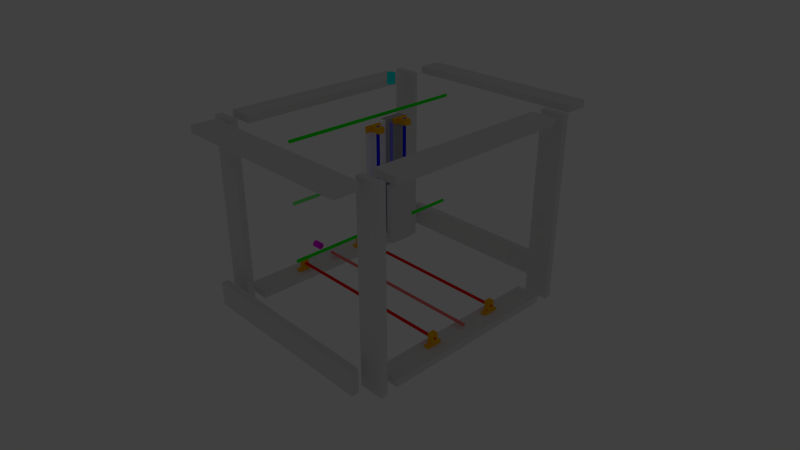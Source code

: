 # Source: CNC_01.blend  (saved by Blender 2.77.0; exported with 4.5.12 LTS)
import bpy
from mathutils import Matrix  # noqa: F401  (used for matrix-valued properties, if any)

bpy.ops.wm.read_factory_settings(use_empty=True)
scene = bpy.context.scene
scene.name = 'Scene'

# ---- collections
col_collection_1 = bpy.data.collections.new('Collection 1'); scene.collection.children.link(col_collection_1)

# ---- materials (node trees are filled in below, after node groups)
mat_mat_rody = bpy.data.materials.new('Mat RodY')
mat_mat_rody.alpha_threshold = 0.0
mat_mat_rody.use_transparent_shadow = False
mat_mat_rody.diffuse_color = (0.0, 1.0, 0.0, 1.0)
mat_mat_rody.roughness = 0.5
mat_mat_rod_x = bpy.data.materials.new('Mat Rod X')
mat_mat_rod_x.alpha_threshold = 0.0
mat_mat_rod_x.use_transparent_shadow = False
mat_mat_rod_x.diffuse_color = (1.0, 0.0, 0.0, 1.0)
mat_mat_rod_x.roughness = 0.5
mat_mat_leadscrew_x = bpy.data.materials.new('Mat LeadScrew X')
mat_mat_leadscrew_x.alpha_threshold = 0.0
mat_mat_leadscrew_x.use_transparent_shadow = False
mat_mat_leadscrew_x.diffuse_color = (1.0, 0.214, 0.214, 1.0)
mat_mat_leadscrew_x.roughness = 0.5
mat_mat_rod_z = bpy.data.materials.new('Mat Rod Z')
mat_mat_rod_z.alpha_threshold = 0.0
mat_mat_rod_z.use_transparent_shadow = False
mat_mat_rod_z.diffuse_color = (0.0, 0.0, 1.0, 1.0)
mat_mat_rod_z.roughness = 0.5
mat_mat_leadscrew_y = bpy.data.materials.new('Mat LeadScrew Y')
mat_mat_leadscrew_y.alpha_threshold = 0.0
mat_mat_leadscrew_y.use_transparent_shadow = False
mat_mat_leadscrew_y.diffuse_color = (0.214, 1.0, 0.214, 1.0)
mat_mat_leadscrew_y.roughness = 0.5
mat_mat_leadscrew_z = bpy.data.materials.new('Mat LeadScrew Z')
mat_mat_leadscrew_z.alpha_threshold = 0.0
mat_mat_leadscrew_z.use_transparent_shadow = False
mat_mat_leadscrew_z.diffuse_color = (0.214, 0.214, 1.0, 1.0)
mat_mat_leadscrew_z.roughness = 0.5
mat_mat_board_01 = bpy.data.materials.new('Mat Board 01')
mat_mat_board_01.alpha_threshold = 0.0
mat_mat_board_01.use_transparent_shadow = False
mat_mat_board_01.diffuse_color = (1.0, 1.0, 1.0, 1.0)
mat_mat_board_01.specular_color = (0.0, 0.0, 0.0)
mat_mat_board_01.roughness = 0.5
mat_mat_coupler_y = bpy.data.materials.new('Mat Coupler Y')
mat_mat_coupler_y.alpha_threshold = 0.0
mat_mat_coupler_y.use_transparent_shadow = False
mat_mat_coupler_y.diffuse_color = (1.0, 1.0, 0.0, 1.0)
mat_mat_coupler_y.roughness = 0.5
mat_mat_coupler_x = bpy.data.materials.new('Mat Coupler X')
mat_mat_coupler_x.alpha_threshold = 0.0
mat_mat_coupler_x.use_transparent_shadow = False
mat_mat_coupler_x.diffuse_color = (1.0, 0.0, 1.0, 1.0)
mat_mat_coupler_x.roughness = 0.5
mat_mat_coupler_z = bpy.data.materials.new('Mat Coupler Z')
mat_mat_coupler_z.alpha_threshold = 0.0
mat_mat_coupler_z.use_transparent_shadow = False
mat_mat_coupler_z.diffuse_color = (0.0, 1.0, 1.0, 1.0)
mat_mat_coupler_z.roughness = 0.5
mat_mat_rod_support_004 = bpy.data.materials.new('Mat Rod Support.004')
mat_mat_rod_support_004.alpha_threshold = 0.0
mat_mat_rod_support_004.use_transparent_shadow = False
mat_mat_rod_support_004.diffuse_color = (1.0, 0.5, 0.0, 1.0)
mat_mat_rod_support_004.roughness = 0.5
mat_mat_rod_support_001 = bpy.data.materials.new('Mat Rod Support.001')
mat_mat_rod_support_001.alpha_threshold = 0.0
mat_mat_rod_support_001.use_transparent_shadow = False
mat_mat_rod_support_001.diffuse_color = (1.0, 0.5, 0.0, 1.0)
mat_mat_rod_support_001.roughness = 0.5
mat_mat_rod_support_002 = bpy.data.materials.new('Mat Rod Support.002')
mat_mat_rod_support_002.alpha_threshold = 0.0
mat_mat_rod_support_002.use_transparent_shadow = False
mat_mat_rod_support_002.diffuse_color = (1.0, 0.5, 0.0, 1.0)
mat_mat_rod_support_002.roughness = 0.5
mat_mat_rod_support_003 = bpy.data.materials.new('Mat Rod Support.003')
mat_mat_rod_support_003.alpha_threshold = 0.0
mat_mat_rod_support_003.use_transparent_shadow = False
mat_mat_rod_support_003.diffuse_color = (1.0, 0.5, 0.0, 1.0)
mat_mat_rod_support_003.roughness = 0.5
mat_mat_rod_support = bpy.data.materials.new('Mat Rod Support')
mat_mat_rod_support.alpha_threshold = 0.0
mat_mat_rod_support.use_transparent_shadow = False
mat_mat_rod_support.diffuse_color = (1.0, 0.5, 0.0, 1.0)
mat_mat_rod_support.roughness = 0.5
mat_mat_board_02 = bpy.data.materials.new('Mat Board 02')
mat_mat_board_02.alpha_threshold = 0.0
mat_mat_board_02.use_transparent_shadow = False
mat_mat_board_02.diffuse_color = (0.5, 0.5, 0.5, 1.0)
mat_mat_board_02.specular_color = (0.0, 0.0, 0.0)
mat_mat_board_02.roughness = 0.5

# ---- node groups
ng_auto_smooth = bpy.data.node_groups.new('Auto Smooth', 'GeometryNodeTree')
_s = ng_auto_smooth.interface.new_socket(name='Geometry', in_out='OUTPUT', socket_type='NodeSocketGeometry')
_s = ng_auto_smooth.interface.new_socket(name='Geometry', in_out='INPUT', socket_type='NodeSocketGeometry')
_s = ng_auto_smooth.interface.new_socket(name='Angle', in_out='INPUT', socket_type='NodeSocketFloat')
_s.subtype = 'ANGLE'
_s.min_value = 0.0
_s.max_value = 3.142
ng_auto_smooth.is_modifier = True
_N = ng_auto_smooth.nodes; _L = ng_auto_smooth.links
n0 = _N.new('NodeGroupOutput'); n0.name = 'Group Output'; n0.location = (480, -100)
n1 = _N.new('NodeGroupInput'); n1.name = 'Group Input'; n1.location = (-420, -300)
n2 = _N.new('NodeGroupInput'); n2.name = 'Group Input.001'; n2.location = (-60, -100)
n3 = _N.new('GeometryNodeSetShadeSmooth'); n3.name = 'Set Shade Smooth'; n3.location = (120, -100)
n3.domain = 'EDGE'
n4 = _N.new('GeometryNodeSetShadeSmooth'); n4.name = 'Set Shade Smooth.001'; n4.location = (300, -100)
n5 = _N.new('GeometryNodeInputMeshEdgeAngle'); n5.name = 'Edge Angle'; n5.location = (-420, -220)
n6 = _N.new('GeometryNodeInputEdgeSmooth'); n6.name = 'Is Edge Smooth'; n6.location = (-60, -160)
n7 = _N.new('GeometryNodeInputShadeSmooth'); n7.name = 'Is Face Smooth'; n7.location = (-240, -340)
n8 = _N.new('FunctionNodeBooleanMath'); n8.name = 'Boolean Math'; n8.location = (-60, -220)
n9 = _N.new('FunctionNodeCompare'); n9.name = 'Compare'; n9.location = (-240, -180)
n9.operation = 'LESS_EQUAL'
_L.new(n5.outputs[0], n9.inputs[0])
_L.new(n4.outputs[0], n0.inputs[0])
_L.new(n1.outputs[1], n9.inputs[1])
_L.new(n9.outputs[0], n8.inputs[0])
_L.new(n7.outputs[0], n8.inputs[1])
_L.new(n2.outputs[0], n3.inputs[0])
_L.new(n6.outputs[0], n3.inputs[1])
_L.new(n3.outputs[0], n4.inputs[0])
_L.new(n8.outputs[0], n3.inputs[2])
n0.is_active_output = True

# ---- material node trees

# ---- world
world_world = bpy.data.worlds.new('World'); scene.world = world_world
world_world.color = (0.05088, 0.05088, 0.05088)
world_world.use_sun_shadow = False
world_world.sun_shadow_jitter_overblur = 0.0
world_world.cycles.sampling_method = 'NONE'
world_world.cycles.sample_map_resolution = 256

# ---- cameras
cam_camera = bpy.data.cameras.new('Camera')
cam_camera.clip_start = 1.0
cam_camera.clip_end = 1e+04
cam_camera.lens = 30.0
cam_camera.sensor_width = 32.0
cam_camera.sensor_height = 18.0
cam_camera.ortho_scale = 2000.0
cam_camera.dof.focus_distance = 0.0
cam_camera.dof.aperture_fstop = 128.0

# ---- lights
light_lamp_1 = bpy.data.lights.new('Lamp 1', 'POINT')
light_lamp_1.transmission_factor = 0.0
light_lamp_1.cutoff_distance = 30.0
light_lamp_1.use_shadow = False
light_lamp_1.energy = 50.0
light_lamp_1.shadow_buffer_clip_start = 1.001
light_lamp_1.shadow_soft_size = 0.1
light_lamp_1.shadow_maximum_resolution = 0.006
light_lamp_1.use_absolute_resolution = True
light_lamp_1.cycles.use_multiple_importance_sampling = False
light_lamp_2 = bpy.data.lights.new('Lamp 2', 'POINT')
light_lamp_2.transmission_factor = 0.0
light_lamp_2.cutoff_distance = 30.0
light_lamp_2.use_shadow = False
light_lamp_2.energy = 100.0
light_lamp_2.shadow_buffer_clip_start = 1.001
light_lamp_2.shadow_soft_size = 0.1
light_lamp_2.shadow_maximum_resolution = 0.006
light_lamp_2.use_absolute_resolution = True
light_lamp_2.cycles.use_multiple_importance_sampling = False
light_sun_1_003 = bpy.data.lights.new('Sun 1.003', 'POINT')
light_sun_1_003.transmission_factor = 0.0
light_sun_1_003.cutoff_distance = 30.0
light_sun_1_003.use_shadow = False
light_sun_1_003.energy = 100.0
light_sun_1_003.shadow_buffer_clip_start = 1.001
light_sun_1_003.shadow_soft_size = 0.1
light_sun_1_003.shadow_maximum_resolution = 0.006
light_sun_1_003.use_absolute_resolution = True
light_sun_1_003.cycles.use_multiple_importance_sampling = False
light_lamp_3 = bpy.data.lights.new('Lamp 3', 'POINT')
light_lamp_3.transmission_factor = 0.0
light_lamp_3.cutoff_distance = 30.0
light_lamp_3.use_shadow = False
light_lamp_3.energy = 100.0
light_lamp_3.shadow_buffer_clip_start = 1.001
light_lamp_3.shadow_soft_size = 0.1
light_lamp_3.shadow_maximum_resolution = 0.006
light_lamp_3.use_absolute_resolution = True
light_lamp_3.cycles.use_multiple_importance_sampling = False

# ---- meshes
me_cylinder = bpy.data.meshes.new('Cylinder')
me_cylinder.from_pydata([(0.0, 1.0, -1.0), (0.0, 1.0, 1.0), (0.1951, 0.9808, -1.0), (0.1951, 0.9808, 1.0), (0.3827, 0.9239, -1.0), (0.3827, 0.9239, 1.0), (0.5556, 0.8315, -1.0), (0.5556, 0.8315, 1.0), (0.7071, 0.7071, -1.0), (0.7071, 0.7071, 1.0), (0.8315, 0.5556, -1.0), (0.8315, 0.5556, 1.0), (0.9239, 0.3827, -1.0), (0.9239, 0.3827, 1.0), (0.9808, 0.1951, -1.0), (0.9808, 0.1951, 1.0), (1.0, 7.55e-08, -1.0), (1.0, 7.55e-08, 1.0), (0.9808, -0.1951, -1.0), (0.9808, -0.1951, 1.0), (0.9239, -0.3827, -1.0), (0.9239, -0.3827, 1.0), (0.8315, -0.5556, -1.0), (0.8315, -0.5556, 1.0), (0.7071, -0.7071, -1.0), (0.7071, -0.7071, 1.0), (0.5556, -0.8315, -1.0), (0.5556, -0.8315, 1.0), (0.3827, -0.9239, -1.0), (0.3827, -0.9239, 1.0), (0.1951, -0.9808, -1.0), (0.1951, -0.9808, 1.0), (-3.258e-07, -1.0, -1.0), (-3.258e-07, -1.0, 1.0), (-0.1951, -0.9808, -1.0), (-0.1951, -0.9808, 1.0), (-0.3827, -0.9239, -1.0), (-0.3827, -0.9239, 1.0), (-0.5556, -0.8315, -1.0), (-0.5556, -0.8315, 1.0), (-0.7071, -0.7071, -1.0), (-0.7071, -0.7071, 1.0), (-0.8315, -0.5556, -1.0), (-0.8315, -0.5556, 1.0), (-0.9239, -0.3827, -1.0), (-0.9239, -0.3827, 1.0), (-0.9808, -0.1951, -1.0), (-0.9808, -0.1951, 1.0), (-1.0, 9.656e-07, -1.0), (-1.0, 9.656e-07, 1.0), (-0.9808, 0.1951, -1.0), (-0.9808, 0.1951, 1.0), (-0.9239, 0.3827, -1.0), (-0.9239, 0.3827, 1.0), (-0.8315, 0.5556, -1.0), (-0.8315, 0.5556, 1.0), (-0.7071, 0.7071, -1.0), (-0.7071, 0.7071, 1.0), (-0.5556, 0.8315, -1.0), (-0.5556, 0.8315, 1.0), (-0.3827, 0.9239, -1.0), (-0.3827, 0.9239, 1.0), (-0.1951, 0.9808, -1.0), (-0.1951, 0.9808, 1.0)], [], [(0, 1, 3, 2), (2, 3, 5, 4), (4, 5, 7, 6), (6, 7, 9, 8), (8, 9, 11, 10), (10, 11, 13, 12), (12, 13, 15, 14), (14, 15, 17, 16), (16, 17, 19, 18), (18, 19, 21, 20), (20, 21, 23, 22), (22, 23, 25, 24), (24, 25, 27, 26), (26, 27, 29, 28), (28, 29, 31, 30), (30, 31, 33, 32), (32, 33, 35, 34), (34, 35, 37, 36), (36, 37, 39, 38), (38, 39, 41, 40), (40, 41, 43, 42), (42, 43, 45, 44), (44, 45, 47, 46), (46, 47, 49, 48), (48, 49, 51, 50), (50, 51, 53, 52), (52, 53, 55, 54), (54, 55, 57, 56), (56, 57, 59, 58), (58, 59, 61, 60), (3, 1, 63, 61, 59, 57, 55, 53, 51, 49, 47, 45, 43, 41, 39, 37, 35, 33, 31, 29, 27, 25, 23, 21, 19, 17, 15, 13, 11, 9, 7, 5), (62, 63, 1, 0), (60, 61, 63, 62), (0, 2, 4, 6, 8, 10, 12, 14, 16, 18, 20, 22, 24, 26, 28, 30, 32, 34, 36, 38, 40, 42, 44, 46, 48, 50, 52, 54, 56, 58, 60, 62)])
me_cylinder.materials.append(mat_mat_rody)
me_cylinder.use_remesh_preserve_volume = False
me_cylinder.use_remesh_preserve_attributes = False
me_cylinder.use_mirror_vertex_groups = False
me_cylinder.update()
me_cube_001 = bpy.data.meshes.new('Cube.001')
me_cube_001.from_pydata([(-1.0, -1.0, -1.0), (-1.0, -1.0, 1.0), (-1.0, 1.0, -1.0), (-1.0, 1.0, 1.0), (1.0, -1.0, -1.0), (1.0, -1.0, 1.0), (1.0, 1.0, -1.0), (1.0, 1.0, 1.0)], [], [(1, 3, 2, 0), (3, 7, 6, 2), (7, 5, 4, 6), (5, 1, 0, 4), (0, 2, 6, 4), (5, 7, 3, 1)])
me_cube_001.use_remesh_preserve_volume = False
me_cube_001.use_remesh_preserve_attributes = False
me_cube_001.use_mirror_vertex_groups = False
me_cube_001.update()
me_cylinder_001 = bpy.data.meshes.new('Cylinder.001')
me_cylinder_001.from_pydata([(0.0, 1.0, -1.0), (0.0, 1.0, 1.0), (0.1951, 0.9808, -1.0), (0.1951, 0.9808, 1.0), (0.3827, 0.9239, -1.0), (0.3827, 0.9239, 1.0), (0.5556, 0.8315, -1.0), (0.5556, 0.8315, 1.0), (0.7071, 0.7071, -1.0), (0.7071, 0.7071, 1.0), (0.8315, 0.5556, -1.0), (0.8315, 0.5556, 1.0), (0.9239, 0.3827, -1.0), (0.9239, 0.3827, 1.0), (0.9808, 0.1951, -1.0), (0.9808, 0.1951, 1.0), (1.0, 7.55e-08, -1.0), (1.0, 7.55e-08, 1.0), (0.9808, -0.1951, -1.0), (0.9808, -0.1951, 1.0), (0.9239, -0.3827, -1.0), (0.9239, -0.3827, 1.0), (0.8315, -0.5556, -1.0), (0.8315, -0.5556, 1.0), (0.7071, -0.7071, -1.0), (0.7071, -0.7071, 1.0), (0.5556, -0.8315, -1.0), (0.5556, -0.8315, 1.0), (0.3827, -0.9239, -1.0), (0.3827, -0.9239, 1.0), (0.1951, -0.9808, -1.0), (0.1951, -0.9808, 1.0), (-3.258e-07, -1.0, -1.0), (-3.258e-07, -1.0, 1.0), (-0.1951, -0.9808, -1.0), (-0.1951, -0.9808, 1.0), (-0.3827, -0.9239, -1.0), (-0.3827, -0.9239, 1.0), (-0.5556, -0.8315, -1.0), (-0.5556, -0.8315, 1.0), (-0.7071, -0.7071, -1.0), (-0.7071, -0.7071, 1.0), (-0.8315, -0.5556, -1.0), (-0.8315, -0.5556, 1.0), (-0.9239, -0.3827, -1.0), (-0.9239, -0.3827, 1.0), (-0.9808, -0.1951, -1.0), (-0.9808, -0.1951, 1.0), (-1.0, 9.656e-07, -1.0), (-1.0, 9.656e-07, 1.0), (-0.9808, 0.1951, -1.0), (-0.9808, 0.1951, 1.0), (-0.9239, 0.3827, -1.0), (-0.9239, 0.3827, 1.0), (-0.8315, 0.5556, -1.0), (-0.8315, 0.5556, 1.0), (-0.7071, 0.7071, -1.0), (-0.7071, 0.7071, 1.0), (-0.5556, 0.8315, -1.0), (-0.5556, 0.8315, 1.0), (-0.3827, 0.9239, -1.0), (-0.3827, 0.9239, 1.0), (-0.1951, 0.9808, -1.0), (-0.1951, 0.9808, 1.0)], [], [(0, 1, 3, 2), (2, 3, 5, 4), (4, 5, 7, 6), (6, 7, 9, 8), (8, 9, 11, 10), (10, 11, 13, 12), (12, 13, 15, 14), (14, 15, 17, 16), (16, 17, 19, 18), (18, 19, 21, 20), (20, 21, 23, 22), (22, 23, 25, 24), (24, 25, 27, 26), (26, 27, 29, 28), (28, 29, 31, 30), (30, 31, 33, 32), (32, 33, 35, 34), (34, 35, 37, 36), (36, 37, 39, 38), (38, 39, 41, 40), (40, 41, 43, 42), (42, 43, 45, 44), (44, 45, 47, 46), (46, 47, 49, 48), (48, 49, 51, 50), (50, 51, 53, 52), (52, 53, 55, 54), (54, 55, 57, 56), (56, 57, 59, 58), (58, 59, 61, 60), (3, 1, 63, 61, 59, 57, 55, 53, 51, 49, 47, 45, 43, 41, 39, 37, 35, 33, 31, 29, 27, 25, 23, 21, 19, 17, 15, 13, 11, 9, 7, 5), (62, 63, 1, 0), (60, 61, 63, 62), (0, 2, 4, 6, 8, 10, 12, 14, 16, 18, 20, 22, 24, 26, 28, 30, 32, 34, 36, 38, 40, 42, 44, 46, 48, 50, 52, 54, 56, 58, 60, 62)])
me_cylinder_001.materials.append(mat_mat_rody)
me_cylinder_001.use_remesh_preserve_volume = False
me_cylinder_001.use_remesh_preserve_attributes = False
me_cylinder_001.use_mirror_vertex_groups = False
me_cylinder_001.update()
me_cylinder_002 = bpy.data.meshes.new('Cylinder.002')
me_cylinder_002.from_pydata([(0.0, 1.0, -1.0), (0.0, 1.0, 1.0), (0.1951, 0.9808, -1.0), (0.1951, 0.9808, 1.0), (0.3827, 0.9239, -1.0), (0.3827, 0.9239, 1.0), (0.5556, 0.8315, -1.0), (0.5556, 0.8315, 1.0), (0.7071, 0.7071, -1.0), (0.7071, 0.7071, 1.0), (0.8315, 0.5556, -1.0), (0.8315, 0.5556, 1.0), (0.9239, 0.3827, -1.0), (0.9239, 0.3827, 1.0), (0.9808, 0.1951, -1.0), (0.9808, 0.1951, 1.0), (1.0, 7.55e-08, -1.0), (1.0, 7.55e-08, 1.0), (0.9808, -0.1951, -1.0), (0.9808, -0.1951, 1.0), (0.9239, -0.3827, -1.0), (0.9239, -0.3827, 1.0), (0.8315, -0.5556, -1.0), (0.8315, -0.5556, 1.0), (0.7071, -0.7071, -1.0), (0.7071, -0.7071, 1.0), (0.5556, -0.8315, -1.0), (0.5556, -0.8315, 1.0), (0.3827, -0.9239, -1.0), (0.3827, -0.9239, 1.0), (0.1951, -0.9808, -1.0), (0.1951, -0.9808, 1.0), (-3.258e-07, -1.0, -1.0), (-3.258e-07, -1.0, 1.0), (-0.1951, -0.9808, -1.0), (-0.1951, -0.9808, 1.0), (-0.3827, -0.9239, -1.0), (-0.3827, -0.9239, 1.0), (-0.5556, -0.8315, -1.0), (-0.5556, -0.8315, 1.0), (-0.7071, -0.7071, -1.0), (-0.7071, -0.7071, 1.0), (-0.8315, -0.5556, -1.0), (-0.8315, -0.5556, 1.0), (-0.9239, -0.3827, -1.0), (-0.9239, -0.3827, 1.0), (-0.9808, -0.1951, -1.0), (-0.9808, -0.1951, 1.0), (-1.0, 9.656e-07, -1.0), (-1.0, 9.656e-07, 1.0), (-0.9808, 0.1951, -1.0), (-0.9808, 0.1951, 1.0), (-0.9239, 0.3827, -1.0), (-0.9239, 0.3827, 1.0), (-0.8315, 0.5556, -1.0), (-0.8315, 0.5556, 1.0), (-0.7071, 0.7071, -1.0), (-0.7071, 0.7071, 1.0), (-0.5556, 0.8315, -1.0), (-0.5556, 0.8315, 1.0), (-0.3827, 0.9239, -1.0), (-0.3827, 0.9239, 1.0), (-0.1951, 0.9808, -1.0), (-0.1951, 0.9808, 1.0)], [], [(0, 1, 3, 2), (2, 3, 5, 4), (4, 5, 7, 6), (6, 7, 9, 8), (8, 9, 11, 10), (10, 11, 13, 12), (12, 13, 15, 14), (14, 15, 17, 16), (16, 17, 19, 18), (18, 19, 21, 20), (20, 21, 23, 22), (22, 23, 25, 24), (24, 25, 27, 26), (26, 27, 29, 28), (28, 29, 31, 30), (30, 31, 33, 32), (32, 33, 35, 34), (34, 35, 37, 36), (36, 37, 39, 38), (38, 39, 41, 40), (40, 41, 43, 42), (42, 43, 45, 44), (44, 45, 47, 46), (46, 47, 49, 48), (48, 49, 51, 50), (50, 51, 53, 52), (52, 53, 55, 54), (54, 55, 57, 56), (56, 57, 59, 58), (58, 59, 61, 60), (3, 1, 63, 61, 59, 57, 55, 53, 51, 49, 47, 45, 43, 41, 39, 37, 35, 33, 31, 29, 27, 25, 23, 21, 19, 17, 15, 13, 11, 9, 7, 5), (62, 63, 1, 0), (60, 61, 63, 62), (0, 2, 4, 6, 8, 10, 12, 14, 16, 18, 20, 22, 24, 26, 28, 30, 32, 34, 36, 38, 40, 42, 44, 46, 48, 50, 52, 54, 56, 58, 60, 62)])
me_cylinder_002.materials.append(mat_mat_rod_x)
me_cylinder_002.use_remesh_preserve_volume = False
me_cylinder_002.use_remesh_preserve_attributes = False
me_cylinder_002.use_mirror_vertex_groups = False
me_cylinder_002.update()
me_cylinder_003 = bpy.data.meshes.new('Cylinder.003')
me_cylinder_003.from_pydata([(0.0, 1.0, -1.0), (0.0, 1.0, 1.0), (0.1951, 0.9808, -1.0), (0.1951, 0.9808, 1.0), (0.3827, 0.9239, -1.0), (0.3827, 0.9239, 1.0), (0.5556, 0.8315, -1.0), (0.5556, 0.8315, 1.0), (0.7071, 0.7071, -1.0), (0.7071, 0.7071, 1.0), (0.8315, 0.5556, -1.0), (0.8315, 0.5556, 1.0), (0.9239, 0.3827, -1.0), (0.9239, 0.3827, 1.0), (0.9808, 0.1951, -1.0), (0.9808, 0.1951, 1.0), (1.0, 7.55e-08, -1.0), (1.0, 7.55e-08, 1.0), (0.9808, -0.1951, -1.0), (0.9808, -0.1951, 1.0), (0.9239, -0.3827, -1.0), (0.9239, -0.3827, 1.0), (0.8315, -0.5556, -1.0), (0.8315, -0.5556, 1.0), (0.7071, -0.7071, -1.0), (0.7071, -0.7071, 1.0), (0.5556, -0.8315, -1.0), (0.5556, -0.8315, 1.0), (0.3827, -0.9239, -1.0), (0.3827, -0.9239, 1.0), (0.1951, -0.9808, -1.0), (0.1951, -0.9808, 1.0), (-3.258e-07, -1.0, -1.0), (-3.258e-07, -1.0, 1.0), (-0.1951, -0.9808, -1.0), (-0.1951, -0.9808, 1.0), (-0.3827, -0.9239, -1.0), (-0.3827, -0.9239, 1.0), (-0.5556, -0.8315, -1.0), (-0.5556, -0.8315, 1.0), (-0.7071, -0.7071, -1.0), (-0.7071, -0.7071, 1.0), (-0.8315, -0.5556, -1.0), (-0.8315, -0.5556, 1.0), (-0.9239, -0.3827, -1.0), (-0.9239, -0.3827, 1.0), (-0.9808, -0.1951, -1.0), (-0.9808, -0.1951, 1.0), (-1.0, 9.656e-07, -1.0), (-1.0, 9.656e-07, 1.0), (-0.9808, 0.1951, -1.0), (-0.9808, 0.1951, 1.0), (-0.9239, 0.3827, -1.0), (-0.9239, 0.3827, 1.0), (-0.8315, 0.5556, -1.0), (-0.8315, 0.5556, 1.0), (-0.7071, 0.7071, -1.0), (-0.7071, 0.7071, 1.0), (-0.5556, 0.8315, -1.0), (-0.5556, 0.8315, 1.0), (-0.3827, 0.9239, -1.0), (-0.3827, 0.9239, 1.0), (-0.1951, 0.9808, -1.0), (-0.1951, 0.9808, 1.0)], [], [(0, 1, 3, 2), (2, 3, 5, 4), (4, 5, 7, 6), (6, 7, 9, 8), (8, 9, 11, 10), (10, 11, 13, 12), (12, 13, 15, 14), (14, 15, 17, 16), (16, 17, 19, 18), (18, 19, 21, 20), (20, 21, 23, 22), (22, 23, 25, 24), (24, 25, 27, 26), (26, 27, 29, 28), (28, 29, 31, 30), (30, 31, 33, 32), (32, 33, 35, 34), (34, 35, 37, 36), (36, 37, 39, 38), (38, 39, 41, 40), (40, 41, 43, 42), (42, 43, 45, 44), (44, 45, 47, 46), (46, 47, 49, 48), (48, 49, 51, 50), (50, 51, 53, 52), (52, 53, 55, 54), (54, 55, 57, 56), (56, 57, 59, 58), (58, 59, 61, 60), (3, 1, 63, 61, 59, 57, 55, 53, 51, 49, 47, 45, 43, 41, 39, 37, 35, 33, 31, 29, 27, 25, 23, 21, 19, 17, 15, 13, 11, 9, 7, 5), (62, 63, 1, 0), (60, 61, 63, 62), (0, 2, 4, 6, 8, 10, 12, 14, 16, 18, 20, 22, 24, 26, 28, 30, 32, 34, 36, 38, 40, 42, 44, 46, 48, 50, 52, 54, 56, 58, 60, 62)])
me_cylinder_003.materials.append(mat_mat_leadscrew_x)
me_cylinder_003.use_remesh_preserve_volume = False
me_cylinder_003.use_remesh_preserve_attributes = False
me_cylinder_003.use_mirror_vertex_groups = False
me_cylinder_003.update()
me_cylinder_004 = bpy.data.meshes.new('Cylinder.004')
me_cylinder_004.from_pydata([(0.0, 1.0, -1.0), (0.0, 1.0, 1.0), (0.1951, 0.9808, -1.0), (0.1951, 0.9808, 1.0), (0.3827, 0.9239, -1.0), (0.3827, 0.9239, 1.0), (0.5556, 0.8315, -1.0), (0.5556, 0.8315, 1.0), (0.7071, 0.7071, -1.0), (0.7071, 0.7071, 1.0), (0.8315, 0.5556, -1.0), (0.8315, 0.5556, 1.0), (0.9239, 0.3827, -1.0), (0.9239, 0.3827, 1.0), (0.9808, 0.1951, -1.0), (0.9808, 0.1951, 1.0), (1.0, 7.55e-08, -1.0), (1.0, 7.55e-08, 1.0), (0.9808, -0.1951, -1.0), (0.9808, -0.1951, 1.0), (0.9239, -0.3827, -1.0), (0.9239, -0.3827, 1.0), (0.8315, -0.5556, -1.0), (0.8315, -0.5556, 1.0), (0.7071, -0.7071, -1.0), (0.7071, -0.7071, 1.0), (0.5556, -0.8315, -1.0), (0.5556, -0.8315, 1.0), (0.3827, -0.9239, -1.0), (0.3827, -0.9239, 1.0), (0.1951, -0.9808, -1.0), (0.1951, -0.9808, 1.0), (-3.258e-07, -1.0, -1.0), (-3.258e-07, -1.0, 1.0), (-0.1951, -0.9808, -1.0), (-0.1951, -0.9808, 1.0), (-0.3827, -0.9239, -1.0), (-0.3827, -0.9239, 1.0), (-0.5556, -0.8315, -1.0), (-0.5556, -0.8315, 1.0), (-0.7071, -0.7071, -1.0), (-0.7071, -0.7071, 1.0), (-0.8315, -0.5556, -1.0), (-0.8315, -0.5556, 1.0), (-0.9239, -0.3827, -1.0), (-0.9239, -0.3827, 1.0), (-0.9808, -0.1951, -1.0), (-0.9808, -0.1951, 1.0), (-1.0, 9.656e-07, -1.0), (-1.0, 9.656e-07, 1.0), (-0.9808, 0.1951, -1.0), (-0.9808, 0.1951, 1.0), (-0.9239, 0.3827, -1.0), (-0.9239, 0.3827, 1.0), (-0.8315, 0.5556, -1.0), (-0.8315, 0.5556, 1.0), (-0.7071, 0.7071, -1.0), (-0.7071, 0.7071, 1.0), (-0.5556, 0.8315, -1.0), (-0.5556, 0.8315, 1.0), (-0.3827, 0.9239, -1.0), (-0.3827, 0.9239, 1.0), (-0.1951, 0.9808, -1.0), (-0.1951, 0.9808, 1.0)], [], [(0, 1, 3, 2), (2, 3, 5, 4), (4, 5, 7, 6), (6, 7, 9, 8), (8, 9, 11, 10), (10, 11, 13, 12), (12, 13, 15, 14), (14, 15, 17, 16), (16, 17, 19, 18), (18, 19, 21, 20), (20, 21, 23, 22), (22, 23, 25, 24), (24, 25, 27, 26), (26, 27, 29, 28), (28, 29, 31, 30), (30, 31, 33, 32), (32, 33, 35, 34), (34, 35, 37, 36), (36, 37, 39, 38), (38, 39, 41, 40), (40, 41, 43, 42), (42, 43, 45, 44), (44, 45, 47, 46), (46, 47, 49, 48), (48, 49, 51, 50), (50, 51, 53, 52), (52, 53, 55, 54), (54, 55, 57, 56), (56, 57, 59, 58), (58, 59, 61, 60), (3, 1, 63, 61, 59, 57, 55, 53, 51, 49, 47, 45, 43, 41, 39, 37, 35, 33, 31, 29, 27, 25, 23, 21, 19, 17, 15, 13, 11, 9, 7, 5), (62, 63, 1, 0), (60, 61, 63, 62), (0, 2, 4, 6, 8, 10, 12, 14, 16, 18, 20, 22, 24, 26, 28, 30, 32, 34, 36, 38, 40, 42, 44, 46, 48, 50, 52, 54, 56, 58, 60, 62)])
me_cylinder_004.materials.append(mat_mat_rod_z)
me_cylinder_004.use_remesh_preserve_volume = False
me_cylinder_004.use_remesh_preserve_attributes = False
me_cylinder_004.use_mirror_vertex_groups = False
me_cylinder_004.update()
me_cylinder_005 = bpy.data.meshes.new('Cylinder.005')
me_cylinder_005.from_pydata([(0.0, 1.0, -1.0), (0.0, 1.0, 1.0), (0.1951, 0.9808, -1.0), (0.1951, 0.9808, 1.0), (0.3827, 0.9239, -1.0), (0.3827, 0.9239, 1.0), (0.5556, 0.8315, -1.0), (0.5556, 0.8315, 1.0), (0.7071, 0.7071, -1.0), (0.7071, 0.7071, 1.0), (0.8315, 0.5556, -1.0), (0.8315, 0.5556, 1.0), (0.9239, 0.3827, -1.0), (0.9239, 0.3827, 1.0), (0.9808, 0.1951, -1.0), (0.9808, 0.1951, 1.0), (1.0, 7.55e-08, -1.0), (1.0, 7.55e-08, 1.0), (0.9808, -0.1951, -1.0), (0.9808, -0.1951, 1.0), (0.9239, -0.3827, -1.0), (0.9239, -0.3827, 1.0), (0.8315, -0.5556, -1.0), (0.8315, -0.5556, 1.0), (0.7071, -0.7071, -1.0), (0.7071, -0.7071, 1.0), (0.5556, -0.8315, -1.0), (0.5556, -0.8315, 1.0), (0.3827, -0.9239, -1.0), (0.3827, -0.9239, 1.0), (0.1951, -0.9808, -1.0), (0.1951, -0.9808, 1.0), (-3.258e-07, -1.0, -1.0), (-3.258e-07, -1.0, 1.0), (-0.1951, -0.9808, -1.0), (-0.1951, -0.9808, 1.0), (-0.3827, -0.9239, -1.0), (-0.3827, -0.9239, 1.0), (-0.5556, -0.8315, -1.0), (-0.5556, -0.8315, 1.0), (-0.7071, -0.7071, -1.0), (-0.7071, -0.7071, 1.0), (-0.8315, -0.5556, -1.0), (-0.8315, -0.5556, 1.0), (-0.9239, -0.3827, -1.0), (-0.9239, -0.3827, 1.0), (-0.9808, -0.1951, -1.0), (-0.9808, -0.1951, 1.0), (-1.0, 9.656e-07, -1.0), (-1.0, 9.656e-07, 1.0), (-0.9808, 0.1951, -1.0), (-0.9808, 0.1951, 1.0), (-0.9239, 0.3827, -1.0), (-0.9239, 0.3827, 1.0), (-0.8315, 0.5556, -1.0), (-0.8315, 0.5556, 1.0), (-0.7071, 0.7071, -1.0), (-0.7071, 0.7071, 1.0), (-0.5556, 0.8315, -1.0), (-0.5556, 0.8315, 1.0), (-0.3827, 0.9239, -1.0), (-0.3827, 0.9239, 1.0), (-0.1951, 0.9808, -1.0), (-0.1951, 0.9808, 1.0)], [], [(0, 1, 3, 2), (2, 3, 5, 4), (4, 5, 7, 6), (6, 7, 9, 8), (8, 9, 11, 10), (10, 11, 13, 12), (12, 13, 15, 14), (14, 15, 17, 16), (16, 17, 19, 18), (18, 19, 21, 20), (20, 21, 23, 22), (22, 23, 25, 24), (24, 25, 27, 26), (26, 27, 29, 28), (28, 29, 31, 30), (30, 31, 33, 32), (32, 33, 35, 34), (34, 35, 37, 36), (36, 37, 39, 38), (38, 39, 41, 40), (40, 41, 43, 42), (42, 43, 45, 44), (44, 45, 47, 46), (46, 47, 49, 48), (48, 49, 51, 50), (50, 51, 53, 52), (52, 53, 55, 54), (54, 55, 57, 56), (56, 57, 59, 58), (58, 59, 61, 60), (3, 1, 63, 61, 59, 57, 55, 53, 51, 49, 47, 45, 43, 41, 39, 37, 35, 33, 31, 29, 27, 25, 23, 21, 19, 17, 15, 13, 11, 9, 7, 5), (62, 63, 1, 0), (60, 61, 63, 62), (0, 2, 4, 6, 8, 10, 12, 14, 16, 18, 20, 22, 24, 26, 28, 30, 32, 34, 36, 38, 40, 42, 44, 46, 48, 50, 52, 54, 56, 58, 60, 62)])
me_cylinder_005.materials.append(mat_mat_rod_z)
me_cylinder_005.use_remesh_preserve_volume = False
me_cylinder_005.use_remesh_preserve_attributes = False
me_cylinder_005.use_mirror_vertex_groups = False
me_cylinder_005.update()
me_cube_004 = bpy.data.meshes.new('Cube.004')
me_cube_004.from_pydata([(-1.0, -1.0, -1.0), (-1.0, -1.0, 1.0), (-1.0, 1.0, -1.0), (-1.0, 1.0, 1.0), (1.0, -1.0, -1.0), (1.0, -1.0, 1.0), (1.0, 1.0, -1.0), (1.0, 1.0, 1.0)], [], [(1, 3, 2, 0), (3, 7, 6, 2), (7, 5, 4, 6), (5, 1, 0, 4), (0, 2, 6, 4), (5, 7, 3, 1)])
me_cube_004.use_remesh_preserve_volume = False
me_cube_004.use_remesh_preserve_attributes = False
me_cube_004.use_mirror_vertex_groups = False
me_cube_004.update()
me_cube_005 = bpy.data.meshes.new('Cube.005')
me_cube_005.from_pydata([(-1.0, -1.0, -1.0), (-1.0, -1.0, 1.0), (-1.0, 1.0, -1.0), (-1.0, 1.0, 1.0), (1.0, -1.0, -1.0), (1.0, -1.0, 1.0), (1.0, 1.0, -1.0), (1.0, 1.0, 1.0)], [], [(1, 3, 2, 0), (3, 7, 6, 2), (7, 5, 4, 6), (5, 1, 0, 4), (0, 2, 6, 4), (5, 7, 3, 1)])
me_cube_005.use_remesh_preserve_volume = False
me_cube_005.use_remesh_preserve_attributes = False
me_cube_005.use_mirror_vertex_groups = False
me_cube_005.update()
me_cube_006 = bpy.data.meshes.new('Cube.006')
me_cube_006.from_pydata([(-1.0, -1.0, -1.0), (-1.0, -1.0, 1.0), (-1.0, 1.0, -1.0), (-1.0, 1.0, 1.0), (1.0, -1.0, -1.0), (1.0, -1.0, 1.0), (1.0, 1.0, -1.0), (1.0, 1.0, 1.0)], [], [(1, 3, 2, 0), (3, 7, 6, 2), (7, 5, 4, 6), (5, 1, 0, 4), (0, 2, 6, 4), (5, 7, 3, 1)])
me_cube_006.use_remesh_preserve_volume = False
me_cube_006.use_remesh_preserve_attributes = False
me_cube_006.use_mirror_vertex_groups = False
me_cube_006.update()
me_cube_007 = bpy.data.meshes.new('Cube.007')
me_cube_007.from_pydata([(-1.0, -1.0, -1.0), (-1.0, -1.0, 1.0), (-1.0, 1.0, -1.0), (-1.0, 1.0, 1.0), (1.0, -1.0, -1.0), (1.0, -1.0, 1.0), (1.0, 1.0, -1.0), (1.0, 1.0, 1.0)], [], [(1, 3, 2, 0), (3, 7, 6, 2), (7, 5, 4, 6), (5, 1, 0, 4), (0, 2, 6, 4), (5, 7, 3, 1)])
me_cube_007.use_remesh_preserve_volume = False
me_cube_007.use_remesh_preserve_attributes = False
me_cube_007.use_mirror_vertex_groups = False
me_cube_007.update()
me_cube_008 = bpy.data.meshes.new('Cube.008')
me_cube_008.from_pydata([(-1.0, -1.0, -1.0), (-1.0, -1.0, 1.0), (-1.0, 1.0, -1.0), (-1.0, 1.0, 1.0), (1.0, -1.0, -1.0), (1.0, -1.0, 1.0), (1.0, 1.0, -1.0), (1.0, 1.0, 1.0)], [], [(1, 3, 2, 0), (3, 7, 6, 2), (7, 5, 4, 6), (5, 1, 0, 4), (0, 2, 6, 4), (5, 7, 3, 1)])
me_cube_008.use_remesh_preserve_volume = False
me_cube_008.use_remesh_preserve_attributes = False
me_cube_008.use_mirror_vertex_groups = False
me_cube_008.update()
me_cube_009 = bpy.data.meshes.new('Cube.009')
me_cube_009.from_pydata([(-1.0, -1.0, -1.0), (-1.0, -1.0, 1.0), (-1.0, 1.0, -1.0), (-1.0, 1.0, 1.0), (1.0, -1.0, -1.0), (1.0, -1.0, 1.0), (1.0, 1.0, -1.0), (1.0, 1.0, 1.0)], [], [(1, 3, 2, 0), (3, 7, 6, 2), (7, 5, 4, 6), (5, 1, 0, 4), (0, 2, 6, 4), (5, 7, 3, 1)])
me_cube_009.use_remesh_preserve_volume = False
me_cube_009.use_remesh_preserve_attributes = False
me_cube_009.use_mirror_vertex_groups = False
me_cube_009.update()
me_cube_010 = bpy.data.meshes.new('Cube.010')
me_cube_010.from_pydata([(-1.0, -1.0, -1.0), (-1.0, -1.0, 1.0), (-1.0, 1.0, -1.0), (-1.0, 1.0, 1.0), (1.0, -1.0, -1.0), (1.0, -1.0, 1.0), (1.0, 1.0, -1.0), (1.0, 1.0, 1.0)], [], [(1, 3, 2, 0), (3, 7, 6, 2), (7, 5, 4, 6), (5, 1, 0, 4), (0, 2, 6, 4), (5, 7, 3, 1)])
me_cube_010.use_remesh_preserve_volume = False
me_cube_010.use_remesh_preserve_attributes = False
me_cube_010.use_mirror_vertex_groups = False
me_cube_010.update()
me_cube_011 = bpy.data.meshes.new('Cube.011')
me_cube_011.from_pydata([(-1.0, -1.0, -1.0), (-1.0, -1.0, 1.0), (-1.0, 1.0, -1.0), (-1.0, 1.0, 1.0), (1.0, -1.0, -1.0), (1.0, -1.0, 1.0), (1.0, 1.0, -1.0), (1.0, 1.0, 1.0)], [], [(1, 3, 2, 0), (3, 7, 6, 2), (7, 5, 4, 6), (5, 1, 0, 4), (0, 2, 6, 4), (5, 7, 3, 1)])
me_cube_011.use_remesh_preserve_volume = False
me_cube_011.use_remesh_preserve_attributes = False
me_cube_011.use_mirror_vertex_groups = False
me_cube_011.update()
me_cube_013 = bpy.data.meshes.new('Cube.013')
me_cube_013.from_pydata([(-1.0, -1.0, -1.0), (-1.0, -1.0, 1.0), (-1.0, 1.0, -1.0), (-1.0, 1.0, 1.0), (1.0, -1.0, -1.0), (1.0, -1.0, 1.0), (1.0, 1.0, -1.0), (1.0, 1.0, 1.0)], [], [(1, 3, 2, 0), (3, 7, 6, 2), (7, 5, 4, 6), (5, 1, 0, 4), (0, 2, 6, 4), (5, 7, 3, 1)])
me_cube_013.use_remesh_preserve_volume = False
me_cube_013.use_remesh_preserve_attributes = False
me_cube_013.use_mirror_vertex_groups = False
me_cube_013.update()
me_cylinder_006 = bpy.data.meshes.new('Cylinder.006')
me_cylinder_006.from_pydata([(0.0, 1.0, -1.0), (0.0, 1.0, 1.0), (0.1951, 0.9808, -1.0), (0.1951, 0.9808, 1.0), (0.3827, 0.9239, -1.0), (0.3827, 0.9239, 1.0), (0.5556, 0.8315, -1.0), (0.5556, 0.8315, 1.0), (0.7071, 0.7071, -1.0), (0.7071, 0.7071, 1.0), (0.8315, 0.5556, -1.0), (0.8315, 0.5556, 1.0), (0.9239, 0.3827, -1.0), (0.9239, 0.3827, 1.0), (0.9808, 0.1951, -1.0), (0.9808, 0.1951, 1.0), (1.0, 7.55e-08, -1.0), (1.0, 7.55e-08, 1.0), (0.9808, -0.1951, -1.0), (0.9808, -0.1951, 1.0), (0.9239, -0.3827, -1.0), (0.9239, -0.3827, 1.0), (0.8315, -0.5556, -1.0), (0.8315, -0.5556, 1.0), (0.7071, -0.7071, -1.0), (0.7071, -0.7071, 1.0), (0.5556, -0.8315, -1.0), (0.5556, -0.8315, 1.0), (0.3827, -0.9239, -1.0), (0.3827, -0.9239, 1.0), (0.1951, -0.9808, -1.0), (0.1951, -0.9808, 1.0), (-3.258e-07, -1.0, -1.0), (-3.258e-07, -1.0, 1.0), (-0.1951, -0.9808, -1.0), (-0.1951, -0.9808, 1.0), (-0.3827, -0.9239, -1.0), (-0.3827, -0.9239, 1.0), (-0.5556, -0.8315, -1.0), (-0.5556, -0.8315, 1.0), (-0.7071, -0.7071, -1.0), (-0.7071, -0.7071, 1.0), (-0.8315, -0.5556, -1.0), (-0.8315, -0.5556, 1.0), (-0.9239, -0.3827, -1.0), (-0.9239, -0.3827, 1.0), (-0.9808, -0.1951, -1.0), (-0.9808, -0.1951, 1.0), (-1.0, 9.656e-07, -1.0), (-1.0, 9.656e-07, 1.0), (-0.9808, 0.1951, -1.0), (-0.9808, 0.1951, 1.0), (-0.9239, 0.3827, -1.0), (-0.9239, 0.3827, 1.0), (-0.8315, 0.5556, -1.0), (-0.8315, 0.5556, 1.0), (-0.7071, 0.7071, -1.0), (-0.7071, 0.7071, 1.0), (-0.5556, 0.8315, -1.0), (-0.5556, 0.8315, 1.0), (-0.3827, 0.9239, -1.0), (-0.3827, 0.9239, 1.0), (-0.1951, 0.9808, -1.0), (-0.1951, 0.9808, 1.0)], [], [(0, 1, 3, 2), (2, 3, 5, 4), (4, 5, 7, 6), (6, 7, 9, 8), (8, 9, 11, 10), (10, 11, 13, 12), (12, 13, 15, 14), (14, 15, 17, 16), (16, 17, 19, 18), (18, 19, 21, 20), (20, 21, 23, 22), (22, 23, 25, 24), (24, 25, 27, 26), (26, 27, 29, 28), (28, 29, 31, 30), (30, 31, 33, 32), (32, 33, 35, 34), (34, 35, 37, 36), (36, 37, 39, 38), (38, 39, 41, 40), (40, 41, 43, 42), (42, 43, 45, 44), (44, 45, 47, 46), (46, 47, 49, 48), (48, 49, 51, 50), (50, 51, 53, 52), (52, 53, 55, 54), (54, 55, 57, 56), (56, 57, 59, 58), (58, 59, 61, 60), (3, 1, 63, 61, 59, 57, 55, 53, 51, 49, 47, 45, 43, 41, 39, 37, 35, 33, 31, 29, 27, 25, 23, 21, 19, 17, 15, 13, 11, 9, 7, 5), (62, 63, 1, 0), (60, 61, 63, 62), (0, 2, 4, 6, 8, 10, 12, 14, 16, 18, 20, 22, 24, 26, 28, 30, 32, 34, 36, 38, 40, 42, 44, 46, 48, 50, 52, 54, 56, 58, 60, 62)])
me_cylinder_006.materials.append(mat_mat_rod_x)
me_cylinder_006.use_remesh_preserve_volume = False
me_cylinder_006.use_remesh_preserve_attributes = False
me_cylinder_006.use_mirror_vertex_groups = False
me_cylinder_006.update()
me_cylinder_007 = bpy.data.meshes.new('Cylinder.007')
me_cylinder_007.from_pydata([(0.0, 1.0, -1.0), (0.0, 1.0, 1.0), (0.1951, 0.9808, -1.0), (0.1951, 0.9808, 1.0), (0.3827, 0.9239, -1.0), (0.3827, 0.9239, 1.0), (0.5556, 0.8315, -1.0), (0.5556, 0.8315, 1.0), (0.7071, 0.7071, -1.0), (0.7071, 0.7071, 1.0), (0.8315, 0.5556, -1.0), (0.8315, 0.5556, 1.0), (0.9239, 0.3827, -1.0), (0.9239, 0.3827, 1.0), (0.9808, 0.1951, -1.0), (0.9808, 0.1951, 1.0), (1.0, 7.55e-08, -1.0), (1.0, 7.55e-08, 1.0), (0.9808, -0.1951, -1.0), (0.9808, -0.1951, 1.0), (0.9239, -0.3827, -1.0), (0.9239, -0.3827, 1.0), (0.8315, -0.5556, -1.0), (0.8315, -0.5556, 1.0), (0.7071, -0.7071, -1.0), (0.7071, -0.7071, 1.0), (0.5556, -0.8315, -1.0), (0.5556, -0.8315, 1.0), (0.3827, -0.9239, -1.0), (0.3827, -0.9239, 1.0), (0.1951, -0.9808, -1.0), (0.1951, -0.9808, 1.0), (-3.258e-07, -1.0, -1.0), (-3.258e-07, -1.0, 1.0), (-0.1951, -0.9808, -1.0), (-0.1951, -0.9808, 1.0), (-0.3827, -0.9239, -1.0), (-0.3827, -0.9239, 1.0), (-0.5556, -0.8315, -1.0), (-0.5556, -0.8315, 1.0), (-0.7071, -0.7071, -1.0), (-0.7071, -0.7071, 1.0), (-0.8315, -0.5556, -1.0), (-0.8315, -0.5556, 1.0), (-0.9239, -0.3827, -1.0), (-0.9239, -0.3827, 1.0), (-0.9808, -0.1951, -1.0), (-0.9808, -0.1951, 1.0), (-1.0, 9.656e-07, -1.0), (-1.0, 9.656e-07, 1.0), (-0.9808, 0.1951, -1.0), (-0.9808, 0.1951, 1.0), (-0.9239, 0.3827, -1.0), (-0.9239, 0.3827, 1.0), (-0.8315, 0.5556, -1.0), (-0.8315, 0.5556, 1.0), (-0.7071, 0.7071, -1.0), (-0.7071, 0.7071, 1.0), (-0.5556, 0.8315, -1.0), (-0.5556, 0.8315, 1.0), (-0.3827, 0.9239, -1.0), (-0.3827, 0.9239, 1.0), (-0.1951, 0.9808, -1.0), (-0.1951, 0.9808, 1.0)], [], [(0, 1, 3, 2), (2, 3, 5, 4), (4, 5, 7, 6), (6, 7, 9, 8), (8, 9, 11, 10), (10, 11, 13, 12), (12, 13, 15, 14), (14, 15, 17, 16), (16, 17, 19, 18), (18, 19, 21, 20), (20, 21, 23, 22), (22, 23, 25, 24), (24, 25, 27, 26), (26, 27, 29, 28), (28, 29, 31, 30), (30, 31, 33, 32), (32, 33, 35, 34), (34, 35, 37, 36), (36, 37, 39, 38), (38, 39, 41, 40), (40, 41, 43, 42), (42, 43, 45, 44), (44, 45, 47, 46), (46, 47, 49, 48), (48, 49, 51, 50), (50, 51, 53, 52), (52, 53, 55, 54), (54, 55, 57, 56), (56, 57, 59, 58), (58, 59, 61, 60), (3, 1, 63, 61, 59, 57, 55, 53, 51, 49, 47, 45, 43, 41, 39, 37, 35, 33, 31, 29, 27, 25, 23, 21, 19, 17, 15, 13, 11, 9, 7, 5), (62, 63, 1, 0), (60, 61, 63, 62), (0, 2, 4, 6, 8, 10, 12, 14, 16, 18, 20, 22, 24, 26, 28, 30, 32, 34, 36, 38, 40, 42, 44, 46, 48, 50, 52, 54, 56, 58, 60, 62)])
me_cylinder_007.materials.append(mat_mat_leadscrew_y)
me_cylinder_007.use_remesh_preserve_volume = False
me_cylinder_007.use_remesh_preserve_attributes = False
me_cylinder_007.use_mirror_vertex_groups = False
me_cylinder_007.update()
me_cylinder_008 = bpy.data.meshes.new('Cylinder.008')
me_cylinder_008.from_pydata([(0.0, 1.0, -1.0), (0.0, 1.0, 1.0), (0.1951, 0.9808, -1.0), (0.1951, 0.9808, 1.0), (0.3827, 0.9239, -1.0), (0.3827, 0.9239, 1.0), (0.5556, 0.8315, -1.0), (0.5556, 0.8315, 1.0), (0.7071, 0.7071, -1.0), (0.7071, 0.7071, 1.0), (0.8315, 0.5556, -1.0), (0.8315, 0.5556, 1.0), (0.9239, 0.3827, -1.0), (0.9239, 0.3827, 1.0), (0.9808, 0.1951, -1.0), (0.9808, 0.1951, 1.0), (1.0, 7.55e-08, -1.0), (1.0, 7.55e-08, 1.0), (0.9808, -0.1951, -1.0), (0.9808, -0.1951, 1.0), (0.9239, -0.3827, -1.0), (0.9239, -0.3827, 1.0), (0.8315, -0.5556, -1.0), (0.8315, -0.5556, 1.0), (0.7071, -0.7071, -1.0), (0.7071, -0.7071, 1.0), (0.5556, -0.8315, -1.0), (0.5556, -0.8315, 1.0), (0.3827, -0.9239, -1.0), (0.3827, -0.9239, 1.0), (0.1951, -0.9808, -1.0), (0.1951, -0.9808, 1.0), (-3.258e-07, -1.0, -1.0), (-3.258e-07, -1.0, 1.0), (-0.1951, -0.9808, -1.0), (-0.1951, -0.9808, 1.0), (-0.3827, -0.9239, -1.0), (-0.3827, -0.9239, 1.0), (-0.5556, -0.8315, -1.0), (-0.5556, -0.8315, 1.0), (-0.7071, -0.7071, -1.0), (-0.7071, -0.7071, 1.0), (-0.8315, -0.5556, -1.0), (-0.8315, -0.5556, 1.0), (-0.9239, -0.3827, -1.0), (-0.9239, -0.3827, 1.0), (-0.9808, -0.1951, -1.0), (-0.9808, -0.1951, 1.0), (-1.0, 9.656e-07, -1.0), (-1.0, 9.656e-07, 1.0), (-0.9808, 0.1951, -1.0), (-0.9808, 0.1951, 1.0), (-0.9239, 0.3827, -1.0), (-0.9239, 0.3827, 1.0), (-0.8315, 0.5556, -1.0), (-0.8315, 0.5556, 1.0), (-0.7071, 0.7071, -1.0), (-0.7071, 0.7071, 1.0), (-0.5556, 0.8315, -1.0), (-0.5556, 0.8315, 1.0), (-0.3827, 0.9239, -1.0), (-0.3827, 0.9239, 1.0), (-0.1951, 0.9808, -1.0), (-0.1951, 0.9808, 1.0)], [], [(0, 1, 3, 2), (2, 3, 5, 4), (4, 5, 7, 6), (6, 7, 9, 8), (8, 9, 11, 10), (10, 11, 13, 12), (12, 13, 15, 14), (14, 15, 17, 16), (16, 17, 19, 18), (18, 19, 21, 20), (20, 21, 23, 22), (22, 23, 25, 24), (24, 25, 27, 26), (26, 27, 29, 28), (28, 29, 31, 30), (30, 31, 33, 32), (32, 33, 35, 34), (34, 35, 37, 36), (36, 37, 39, 38), (38, 39, 41, 40), (40, 41, 43, 42), (42, 43, 45, 44), (44, 45, 47, 46), (46, 47, 49, 48), (48, 49, 51, 50), (50, 51, 53, 52), (52, 53, 55, 54), (54, 55, 57, 56), (56, 57, 59, 58), (58, 59, 61, 60), (3, 1, 63, 61, 59, 57, 55, 53, 51, 49, 47, 45, 43, 41, 39, 37, 35, 33, 31, 29, 27, 25, 23, 21, 19, 17, 15, 13, 11, 9, 7, 5), (62, 63, 1, 0), (60, 61, 63, 62), (0, 2, 4, 6, 8, 10, 12, 14, 16, 18, 20, 22, 24, 26, 28, 30, 32, 34, 36, 38, 40, 42, 44, 46, 48, 50, 52, 54, 56, 58, 60, 62)])
me_cylinder_008.materials.append(mat_mat_leadscrew_z)
me_cylinder_008.use_remesh_preserve_volume = False
me_cylinder_008.use_remesh_preserve_attributes = False
me_cylinder_008.use_mirror_vertex_groups = False
me_cylinder_008.update()
me_cube_014 = bpy.data.meshes.new('Cube.014')
me_cube_014.from_pydata([(-1.0, -1.0, -1.0), (-1.0, -1.0, 1.0), (-1.0, 1.0, -1.0), (-1.0, 1.0, 1.0), (1.0, -1.0, -1.0), (1.0, -1.0, 1.0), (1.0, 1.0, -1.0), (1.0, 1.0, 1.0)], [], [(1, 3, 2, 0), (3, 7, 6, 2), (7, 5, 4, 6), (5, 1, 0, 4), (0, 2, 6, 4), (5, 7, 3, 1)])
me_cube_014.materials.append(mat_mat_board_01)
me_cube_014.use_remesh_preserve_volume = False
me_cube_014.use_remesh_preserve_attributes = False
me_cube_014.use_mirror_vertex_groups = False
me_cube_014.update()
me_cube_015 = bpy.data.meshes.new('Cube.015')
me_cube_015.from_pydata([(-1.0, -1.0, -1.0), (-1.0, -1.0, 1.0), (-1.0, 1.0, -1.0), (-1.0, 1.0, 1.0), (1.0, -1.0, -1.0), (1.0, -1.0, 1.0), (1.0, 1.0, -1.0), (1.0, 1.0, 1.0)], [], [(1, 3, 2, 0), (3, 7, 6, 2), (7, 5, 4, 6), (5, 1, 0, 4), (0, 2, 6, 4), (5, 7, 3, 1)])
me_cube_015.use_remesh_preserve_volume = False
me_cube_015.use_remesh_preserve_attributes = False
me_cube_015.use_mirror_vertex_groups = False
me_cube_015.update()
me_cube_016 = bpy.data.meshes.new('Cube.016')
me_cube_016.from_pydata([(-1.0, -1.0, -1.0), (-1.0, -1.0, 1.0), (-1.0, 1.0, -1.0), (-1.0, 1.0, 1.0), (1.0, -1.0, -1.0), (1.0, -1.0, 1.0), (1.0, 1.0, -1.0), (1.0, 1.0, 1.0)], [], [(1, 3, 2, 0), (3, 7, 6, 2), (7, 5, 4, 6), (5, 1, 0, 4), (0, 2, 6, 4), (5, 7, 3, 1)])
me_cube_016.use_remesh_preserve_volume = False
me_cube_016.use_remesh_preserve_attributes = False
me_cube_016.use_mirror_vertex_groups = False
me_cube_016.update()
me_cube_017 = bpy.data.meshes.new('Cube.017')
me_cube_017.from_pydata([(-1.0, -1.0, -1.0), (-1.0, -1.0, 1.0), (-1.0, 1.0, -1.0), (-1.0, 1.0, 1.0), (1.0, -1.0, -1.0), (1.0, -1.0, 1.0), (1.0, 1.0, -1.0), (1.0, 1.0, 1.0)], [], [(1, 3, 2, 0), (3, 7, 6, 2), (7, 5, 4, 6), (5, 1, 0, 4), (0, 2, 6, 4), (5, 7, 3, 1)])
me_cube_017.use_remesh_preserve_volume = False
me_cube_017.use_remesh_preserve_attributes = False
me_cube_017.use_mirror_vertex_groups = False
me_cube_017.update()
me_cylinder_011 = bpy.data.meshes.new('Cylinder.011')
me_cylinder_011.from_pydata([(0.0, 1.0, -1.0), (0.0, 1.0, 1.0), (0.1951, 0.9808, 1.0), (0.1951, 0.9808, -1.0), (0.5556, 0.8315, -1.0), (0.7071, 0.7071, -1.0), (0.8315, 0.5556, -1.0), (0.9239, 0.3827, -1.0), (0.9808, 0.1951, -1.0), (1.0, 0.0, -1.0), (0.9808, -0.1951, -1.0), (0.9239, -0.3827, -1.0), (0.8315, -0.5556, -1.0), (0.7071, -0.7071, -1.0), (0.5556, -0.8315, -1.0), (0.3827, -0.9239, -1.0), (0.1951, -0.9808, -1.0), (-3.258e-07, -1.0, -1.0), (-0.1951, -0.9808, -1.0), (-0.3827, -0.9239, -1.0), (-0.5556, -0.8315, -1.0), (-0.7071, -0.7071, -1.0), (-0.8315, -0.5556, -1.0), (-0.9239, -0.3827, -1.0), (-0.9808, -0.1951, -1.0), (-1.0, 0.0, -1.0), (-0.4211, 0.0, -1.0), (-0.413, -0.08214, -1.0), (-0.389, -0.1611, -1.0), (-0.3501, -0.2339, -1.0), (-0.2977, -0.2977, -1.0), (-0.2339, -0.3501, -1.0), (-0.1611, -0.389, -1.0), (-0.08214, -0.413, -1.0), (-1.372e-07, -0.4211, -1.0), (0.08214, -0.413, -1.0), (0.1611, -0.389, -1.0), (0.2339, -0.3501, -1.0), (0.2977, -0.2977, -1.0), (0.3501, -0.2339, -1.0), (0.389, -0.1611, -1.0), (0.413, -0.08214, -1.0), (0.4211, 0.0, -1.0), (0.3827, 0.9239, -1.0), (0.413, 0.08214, -1.0), (0.389, 0.1611, -1.0), (0.3501, 0.2339, -1.0), (0.2977, 0.2977, -1.0), (0.2339, 0.3501, -1.0), (0.1611, 0.389, -1.0), (0.08214, 0.413, -1.0), (0.0, 0.4211, -1.0), (-0.08214, 0.413, -1.0), (-0.1611, 0.389, -1.0), (-0.2339, 0.3501, -1.0), (-0.2977, 0.2977, -1.0), (-0.3501, 0.2339, -1.0), (-0.389, 0.1611, -1.0), (-0.413, 0.08214, -1.0), (-0.9808, 0.1951, -1.0), (-0.9239, 0.3827, -1.0), (-0.8315, 0.5556, -1.0), (-0.7071, 0.7071, -1.0), (-0.5556, 0.8315, -1.0), (-0.3827, 0.9239, -1.0), (-0.1951, 0.9808, -1.0), (-0.1951, 0.9808, 1.0), (0.0, 0.2632, 1.0), (0.05134, 0.2581, 1.0), (0.1007, 0.2431, 1.0), (0.1462, 0.2188, 1.0), (0.1861, 0.1861, 1.0), (0.2188, 0.1462, 1.0), (0.2431, 0.1007, 1.0), (0.2581, 0.05134, 1.0), (0.2632, 0.0, 1.0), (0.2581, -0.05134, 1.0), (0.2431, -0.1007, 1.0), (0.2188, -0.1462, 1.0), (0.1861, -0.1861, 1.0), (0.1462, -0.2188, 1.0), (0.1007, -0.2431, 1.0), (0.05134, -0.2581, 1.0), (-8.575e-08, -0.2632, 1.0), (-3.258e-07, -1.0, 1.0), (0.1951, -0.9808, 1.0), (0.3827, -0.9239, 1.0), (0.5556, -0.8315, 1.0), (0.7071, -0.7071, 1.0), (0.8315, -0.5556, 1.0), (0.9239, -0.3827, 1.0), (0.9808, -0.1951, 1.0), (1.0, 0.0, 1.0), (0.9808, 0.1951, 1.0), (0.9239, 0.3827, 1.0), (0.8315, 0.5556, 1.0), (0.7071, 0.7071, 1.0), (0.5556, 0.8315, 1.0), (0.3827, 0.9239, 1.0), (-0.1951, -0.9808, 1.0), (-0.3827, -0.9239, 1.0), (-0.5556, -0.8315, 1.0), (-0.7071, -0.7071, 1.0), (-0.8315, -0.5556, 1.0), (-0.9239, -0.3827, 1.0), (-0.9808, -0.1951, 1.0), (-1.0, 0.0, 1.0), (-0.9808, 0.1951, 1.0), (-0.9239, 0.3827, 1.0), (-0.8315, 0.5556, 1.0), (-0.7071, 0.7071, 1.0), (-0.5556, 0.8315, 1.0), (-0.3827, 0.9239, 1.0), (-0.05134, -0.2581, 1.0), (-0.1007, -0.2431, 1.0), (-0.1462, -0.2188, 1.0), (-0.1861, -0.1861, 1.0), (-0.2188, -0.1462, 1.0), (-0.2431, -0.1007, 1.0), (-0.2581, -0.05134, 1.0), (-0.2632, 0.0, 1.0), (-0.2581, 0.05134, 1.0), (-0.2431, 0.1007, 1.0), (-0.2188, 0.1462, 1.0), (-0.1861, 0.1861, 1.0), (-0.1462, 0.2188, 1.0), (-0.1007, 0.2431, 1.0), (-0.05134, 0.2581, 1.0), (0.05134, 0.2581, 0.36), (0.0, 0.2632, 0.36), (0.1007, 0.2431, 0.36), (0.1462, 0.2188, 0.36), (0.1861, 0.1861, 0.36), (0.2188, 0.1462, 0.36), (0.2431, 0.1007, 0.36), (0.2581, 0.05134, 0.36), (0.2632, 0.0, 0.36), (0.2581, -0.05134, 0.36), (0.2431, -0.1007, 0.36), (0.2188, -0.1462, 0.36), (0.1861, -0.1861, 0.36), (0.1462, -0.2188, 0.36), (0.1007, -0.2431, 0.36), (0.05134, -0.2581, 0.36), (-8.575e-08, -0.2632, 0.36), (-0.05134, -0.2581, 0.36), (-0.1007, -0.2431, 0.36), (-0.1462, -0.2188, 0.36), (-0.1861, -0.1861, 0.36), (-0.2188, -0.1462, 0.36), (-0.2431, -0.1007, 0.36), (-0.2581, -0.05134, 0.36), (-0.2632, 0.0, 0.36), (-0.2581, 0.05134, 0.36), (-0.2431, 0.1007, 0.36), (-0.2188, 0.1462, 0.36), (-0.1861, 0.1861, 0.36), (-0.1462, 0.2188, 0.36), (-0.1007, 0.2431, 0.36), (-0.05134, 0.2581, 0.36), (0.08214, 0.413, 0.36), (0.0, 0.4211, 0.36), (-0.08214, 0.413, 0.36), (0.1611, 0.389, 0.36), (0.2339, 0.3501, 0.36), (0.2977, 0.2977, 0.36), (0.3501, 0.2339, 0.36), (0.389, 0.1611, 0.36), (0.413, 0.08214, 0.36), (0.4211, 0.0, 0.36), (0.413, -0.08214, 0.36), (0.389, -0.1611, 0.36), (0.3501, -0.2339, 0.36), (0.2977, -0.2977, 0.36), (0.2339, -0.3501, 0.36), (0.1611, -0.389, 0.36), (0.08214, -0.413, 0.36), (-1.372e-07, -0.4211, 0.36), (-0.08214, -0.413, 0.36), (-0.1611, -0.389, 0.36), (-0.2339, -0.3501, 0.36), (-0.2977, -0.2977, 0.36), (-0.3501, -0.2339, 0.36), (-0.389, -0.1611, 0.36), (-0.413, -0.08214, 0.36), (-0.4211, 0.0, 0.36), (-0.413, 0.08214, 0.36), (-0.389, 0.1611, 0.36), (-0.3501, 0.2339, 0.36), (-0.2977, 0.2977, 0.36), (-0.2339, 0.3501, 0.36), (-0.1611, 0.389, 0.36)], [], [(0, 1, 2, 3), (4, 5, 6, 7, 8, 9, 10, 11, 12, 13, 14, 15, 16, 17, 18, 19, 20, 21, 22, 23, 24, 25, 26, 27, 28, 29, 30, 31, 32, 33, 34, 35, 36, 37, 38, 39, 40, 41, 42), (0, 3, 43, 4, 42, 44, 45, 46, 47, 48, 49, 50, 51, 52, 53, 54, 55, 56, 57, 58, 26, 25, 59, 60, 61, 62, 63, 64, 65), (65, 66, 1, 0), (1, 67, 68, 69, 70, 71, 72, 73, 74, 75, 76, 77, 78, 79, 80, 81, 82, 83, 84, 85, 86, 87, 88, 89, 90, 91, 92, 93, 94, 95, 96, 97, 98, 2), (3, 2, 98, 43), (43, 98, 97, 4), (4, 97, 96, 5), (5, 96, 95, 6), (6, 95, 94, 7), (7, 94, 93, 8), (8, 93, 92, 9), (9, 92, 91, 10), (10, 91, 90, 11), (11, 90, 89, 12), (12, 89, 88, 13), (13, 88, 87, 14), (14, 87, 86, 15), (15, 86, 85, 16), (16, 85, 84, 17), (17, 84, 99, 18), (18, 99, 100, 19), (19, 100, 101, 20), (20, 101, 102, 21), (21, 102, 103, 22), (22, 103, 104, 23), (23, 104, 105, 24), (24, 105, 106, 25), (25, 106, 107, 59), (59, 107, 108, 60), (60, 108, 109, 61), (61, 109, 110, 62), (62, 110, 111, 63), (63, 111, 112, 64), (64, 112, 66, 65), (1, 66, 112, 111, 110, 109, 108, 107, 106, 105, 104, 103, 102, 101, 100, 99, 84, 83, 113, 114, 115, 116, 117, 118, 119, 120, 121, 122, 123, 124, 125, 126, 127, 67), (128, 68, 67, 129), (130, 69, 68, 128), (131, 70, 69, 130), (132, 71, 70, 131), (133, 72, 71, 132), (134, 73, 72, 133), (135, 74, 73, 134), (136, 75, 74, 135), (137, 76, 75, 136), (138, 77, 76, 137), (139, 78, 77, 138), (140, 79, 78, 139), (141, 80, 79, 140), (142, 81, 80, 141), (143, 82, 81, 142), (144, 83, 82, 143), (145, 113, 83, 144), (146, 114, 113, 145), (147, 115, 114, 146), (148, 116, 115, 147), (149, 117, 116, 148), (150, 118, 117, 149), (151, 119, 118, 150), (152, 120, 119, 151), (153, 121, 120, 152), (154, 122, 121, 153), (155, 123, 122, 154), (156, 124, 123, 155), (157, 125, 124, 156), (158, 126, 125, 157), (159, 127, 126, 158), (129, 67, 127, 159), (51, 50, 160, 161), (52, 51, 161, 162), (160, 163, 164, 165, 166, 167, 168, 169, 170, 171, 172, 173, 174, 175, 176, 177, 144, 143, 142, 141, 140, 139, 138, 137, 136, 135, 134, 133, 132, 131, 130, 128, 129), (161, 160, 129, 159, 158, 157, 156, 155, 154, 153, 152, 151, 150, 149, 148, 147, 146, 145, 144, 177, 178, 179, 180, 181, 182, 183, 184, 185, 186, 187, 188, 189, 190, 191, 162), (50, 49, 163, 160), (53, 52, 162, 191), (54, 53, 191, 190), (55, 54, 190, 189), (56, 55, 189, 188), (57, 56, 188, 187), (58, 57, 187, 186), (26, 58, 186, 185), (27, 26, 185, 184), (28, 27, 184, 183), (29, 28, 183, 182), (30, 29, 182, 181), (31, 30, 181, 180), (32, 31, 180, 179), (33, 32, 179, 178), (34, 33, 178, 177), (35, 34, 177, 176), (36, 35, 176, 175), (37, 36, 175, 174), (38, 37, 174, 173), (39, 38, 173, 172), (40, 39, 172, 171), (41, 40, 171, 170), (42, 41, 170, 169), (44, 42, 169, 168), (45, 44, 168, 167), (46, 45, 167, 166), (47, 46, 166, 165), (48, 47, 165, 164), (49, 48, 164, 163)])
me_cylinder_011.materials.append(mat_mat_coupler_y)
me_cylinder_011.use_remesh_preserve_volume = False
me_cylinder_011.use_remesh_preserve_attributes = False
me_cylinder_011.use_mirror_vertex_groups = False
me_cylinder_011.update()
me_cylinder_012 = bpy.data.meshes.new('Cylinder.012')
me_cylinder_012.from_pydata([(0.0, 1.0, -1.0), (0.0, 1.0, 1.0), (0.1951, 0.9808, 1.0), (0.1951, 0.9808, -1.0), (0.5556, 0.8315, -1.0), (0.7071, 0.7071, -1.0), (0.8315, 0.5556, -1.0), (0.9239, 0.3827, -1.0), (0.9808, 0.1951, -1.0), (1.0, 0.0, -1.0), (0.9808, -0.1951, -1.0), (0.9239, -0.3827, -1.0), (0.8315, -0.5556, -1.0), (0.7071, -0.7071, -1.0), (0.5556, -0.8315, -1.0), (0.3827, -0.9239, -1.0), (0.1951, -0.9808, -1.0), (-3.258e-07, -1.0, -1.0), (-0.1951, -0.9808, -1.0), (-0.3827, -0.9239, -1.0), (-0.5556, -0.8315, -1.0), (-0.7071, -0.7071, -1.0), (-0.8315, -0.5556, -1.0), (-0.9239, -0.3827, -1.0), (-0.9808, -0.1951, -1.0), (-1.0, 0.0, -1.0), (-0.4211, 0.0, -1.0), (-0.413, -0.08214, -1.0), (-0.389, -0.1611, -1.0), (-0.3501, -0.2339, -1.0), (-0.2977, -0.2977, -1.0), (-0.2339, -0.3501, -1.0), (-0.1611, -0.389, -1.0), (-0.08214, -0.413, -1.0), (-1.372e-07, -0.4211, -1.0), (0.08214, -0.413, -1.0), (0.1611, -0.389, -1.0), (0.2339, -0.3501, -1.0), (0.2977, -0.2977, -1.0), (0.3501, -0.2339, -1.0), (0.389, -0.1611, -1.0), (0.413, -0.08214, -1.0), (0.4211, 0.0, -1.0), (0.3827, 0.9239, -1.0), (0.413, 0.08214, -1.0), (0.389, 0.1611, -1.0), (0.3501, 0.2339, -1.0), (0.2977, 0.2977, -1.0), (0.2339, 0.3501, -1.0), (0.1611, 0.389, -1.0), (0.08214, 0.413, -1.0), (0.0, 0.4211, -1.0), (-0.08214, 0.413, -1.0), (-0.1611, 0.389, -1.0), (-0.2339, 0.3501, -1.0), (-0.2977, 0.2977, -1.0), (-0.3501, 0.2339, -1.0), (-0.389, 0.1611, -1.0), (-0.413, 0.08214, -1.0), (-0.9808, 0.1951, -1.0), (-0.9239, 0.3827, -1.0), (-0.8315, 0.5556, -1.0), (-0.7071, 0.7071, -1.0), (-0.5556, 0.8315, -1.0), (-0.3827, 0.9239, -1.0), (-0.1951, 0.9808, -1.0), (-0.1951, 0.9808, 1.0), (0.0, 0.2632, 1.0), (0.05134, 0.2581, 1.0), (0.1007, 0.2431, 1.0), (0.1462, 0.2188, 1.0), (0.1861, 0.1861, 1.0), (0.2188, 0.1462, 1.0), (0.2431, 0.1007, 1.0), (0.2581, 0.05134, 1.0), (0.2632, 0.0, 1.0), (0.2581, -0.05134, 1.0), (0.2431, -0.1007, 1.0), (0.2188, -0.1462, 1.0), (0.1861, -0.1861, 1.0), (0.1462, -0.2188, 1.0), (0.1007, -0.2431, 1.0), (0.05134, -0.2581, 1.0), (-8.575e-08, -0.2632, 1.0), (-3.258e-07, -1.0, 1.0), (0.1951, -0.9808, 1.0), (0.3827, -0.9239, 1.0), (0.5556, -0.8315, 1.0), (0.7071, -0.7071, 1.0), (0.8315, -0.5556, 1.0), (0.9239, -0.3827, 1.0), (0.9808, -0.1951, 1.0), (1.0, 0.0, 1.0), (0.9808, 0.1951, 1.0), (0.9239, 0.3827, 1.0), (0.8315, 0.5556, 1.0), (0.7071, 0.7071, 1.0), (0.5556, 0.8315, 1.0), (0.3827, 0.9239, 1.0), (-0.1951, -0.9808, 1.0), (-0.3827, -0.9239, 1.0), (-0.5556, -0.8315, 1.0), (-0.7071, -0.7071, 1.0), (-0.8315, -0.5556, 1.0), (-0.9239, -0.3827, 1.0), (-0.9808, -0.1951, 1.0), (-1.0, 0.0, 1.0), (-0.9808, 0.1951, 1.0), (-0.9239, 0.3827, 1.0), (-0.8315, 0.5556, 1.0), (-0.7071, 0.7071, 1.0), (-0.5556, 0.8315, 1.0), (-0.3827, 0.9239, 1.0), (-0.05134, -0.2581, 1.0), (-0.1007, -0.2431, 1.0), (-0.1462, -0.2188, 1.0), (-0.1861, -0.1861, 1.0), (-0.2188, -0.1462, 1.0), (-0.2431, -0.1007, 1.0), (-0.2581, -0.05134, 1.0), (-0.2632, 0.0, 1.0), (-0.2581, 0.05134, 1.0), (-0.2431, 0.1007, 1.0), (-0.2188, 0.1462, 1.0), (-0.1861, 0.1861, 1.0), (-0.1462, 0.2188, 1.0), (-0.1007, 0.2431, 1.0), (-0.05134, 0.2581, 1.0), (0.05134, 0.2581, 0.36), (0.0, 0.2632, 0.36), (0.1007, 0.2431, 0.36), (0.1462, 0.2188, 0.36), (0.1861, 0.1861, 0.36), (0.2188, 0.1462, 0.36), (0.2431, 0.1007, 0.36), (0.2581, 0.05134, 0.36), (0.2632, 0.0, 0.36), (0.2581, -0.05134, 0.36), (0.2431, -0.1007, 0.36), (0.2188, -0.1462, 0.36), (0.1861, -0.1861, 0.36), (0.1462, -0.2188, 0.36), (0.1007, -0.2431, 0.36), (0.05134, -0.2581, 0.36), (-8.575e-08, -0.2632, 0.36), (-0.05134, -0.2581, 0.36), (-0.1007, -0.2431, 0.36), (-0.1462, -0.2188, 0.36), (-0.1861, -0.1861, 0.36), (-0.2188, -0.1462, 0.36), (-0.2431, -0.1007, 0.36), (-0.2581, -0.05134, 0.36), (-0.2632, 0.0, 0.36), (-0.2581, 0.05134, 0.36), (-0.2431, 0.1007, 0.36), (-0.2188, 0.1462, 0.36), (-0.1861, 0.1861, 0.36), (-0.1462, 0.2188, 0.36), (-0.1007, 0.2431, 0.36), (-0.05134, 0.2581, 0.36), (0.08214, 0.413, 0.36), (0.0, 0.4211, 0.36), (-0.08214, 0.413, 0.36), (0.1611, 0.389, 0.36), (0.2339, 0.3501, 0.36), (0.2977, 0.2977, 0.36), (0.3501, 0.2339, 0.36), (0.389, 0.1611, 0.36), (0.413, 0.08214, 0.36), (0.4211, 0.0, 0.36), (0.413, -0.08214, 0.36), (0.389, -0.1611, 0.36), (0.3501, -0.2339, 0.36), (0.2977, -0.2977, 0.36), (0.2339, -0.3501, 0.36), (0.1611, -0.389, 0.36), (0.08214, -0.413, 0.36), (-1.372e-07, -0.4211, 0.36), (-0.08214, -0.413, 0.36), (-0.1611, -0.389, 0.36), (-0.2339, -0.3501, 0.36), (-0.2977, -0.2977, 0.36), (-0.3501, -0.2339, 0.36), (-0.389, -0.1611, 0.36), (-0.413, -0.08214, 0.36), (-0.4211, 0.0, 0.36), (-0.413, 0.08214, 0.36), (-0.389, 0.1611, 0.36), (-0.3501, 0.2339, 0.36), (-0.2977, 0.2977, 0.36), (-0.2339, 0.3501, 0.36), (-0.1611, 0.389, 0.36)], [], [(0, 1, 2, 3), (4, 5, 6, 7, 8, 9, 10, 11, 12, 13, 14, 15, 16, 17, 18, 19, 20, 21, 22, 23, 24, 25, 26, 27, 28, 29, 30, 31, 32, 33, 34, 35, 36, 37, 38, 39, 40, 41, 42), (0, 3, 43, 4, 42, 44, 45, 46, 47, 48, 49, 50, 51, 52, 53, 54, 55, 56, 57, 58, 26, 25, 59, 60, 61, 62, 63, 64, 65), (65, 66, 1, 0), (1, 67, 68, 69, 70, 71, 72, 73, 74, 75, 76, 77, 78, 79, 80, 81, 82, 83, 84, 85, 86, 87, 88, 89, 90, 91, 92, 93, 94, 95, 96, 97, 98, 2), (3, 2, 98, 43), (43, 98, 97, 4), (4, 97, 96, 5), (5, 96, 95, 6), (6, 95, 94, 7), (7, 94, 93, 8), (8, 93, 92, 9), (9, 92, 91, 10), (10, 91, 90, 11), (11, 90, 89, 12), (12, 89, 88, 13), (13, 88, 87, 14), (14, 87, 86, 15), (15, 86, 85, 16), (16, 85, 84, 17), (17, 84, 99, 18), (18, 99, 100, 19), (19, 100, 101, 20), (20, 101, 102, 21), (21, 102, 103, 22), (22, 103, 104, 23), (23, 104, 105, 24), (24, 105, 106, 25), (25, 106, 107, 59), (59, 107, 108, 60), (60, 108, 109, 61), (61, 109, 110, 62), (62, 110, 111, 63), (63, 111, 112, 64), (64, 112, 66, 65), (1, 66, 112, 111, 110, 109, 108, 107, 106, 105, 104, 103, 102, 101, 100, 99, 84, 83, 113, 114, 115, 116, 117, 118, 119, 120, 121, 122, 123, 124, 125, 126, 127, 67), (128, 68, 67, 129), (130, 69, 68, 128), (131, 70, 69, 130), (132, 71, 70, 131), (133, 72, 71, 132), (134, 73, 72, 133), (135, 74, 73, 134), (136, 75, 74, 135), (137, 76, 75, 136), (138, 77, 76, 137), (139, 78, 77, 138), (140, 79, 78, 139), (141, 80, 79, 140), (142, 81, 80, 141), (143, 82, 81, 142), (144, 83, 82, 143), (145, 113, 83, 144), (146, 114, 113, 145), (147, 115, 114, 146), (148, 116, 115, 147), (149, 117, 116, 148), (150, 118, 117, 149), (151, 119, 118, 150), (152, 120, 119, 151), (153, 121, 120, 152), (154, 122, 121, 153), (155, 123, 122, 154), (156, 124, 123, 155), (157, 125, 124, 156), (158, 126, 125, 157), (159, 127, 126, 158), (129, 67, 127, 159), (51, 50, 160, 161), (52, 51, 161, 162), (160, 163, 164, 165, 166, 167, 168, 169, 170, 171, 172, 173, 174, 175, 176, 177, 144, 143, 142, 141, 140, 139, 138, 137, 136, 135, 134, 133, 132, 131, 130, 128, 129), (161, 160, 129, 159, 158, 157, 156, 155, 154, 153, 152, 151, 150, 149, 148, 147, 146, 145, 144, 177, 178, 179, 180, 181, 182, 183, 184, 185, 186, 187, 188, 189, 190, 191, 162), (50, 49, 163, 160), (53, 52, 162, 191), (54, 53, 191, 190), (55, 54, 190, 189), (56, 55, 189, 188), (57, 56, 188, 187), (58, 57, 187, 186), (26, 58, 186, 185), (27, 26, 185, 184), (28, 27, 184, 183), (29, 28, 183, 182), (30, 29, 182, 181), (31, 30, 181, 180), (32, 31, 180, 179), (33, 32, 179, 178), (34, 33, 178, 177), (35, 34, 177, 176), (36, 35, 176, 175), (37, 36, 175, 174), (38, 37, 174, 173), (39, 38, 173, 172), (40, 39, 172, 171), (41, 40, 171, 170), (42, 41, 170, 169), (44, 42, 169, 168), (45, 44, 168, 167), (46, 45, 167, 166), (47, 46, 166, 165), (48, 47, 165, 164), (49, 48, 164, 163)])
me_cylinder_012.materials.append(mat_mat_coupler_x)
me_cylinder_012.use_remesh_preserve_volume = False
me_cylinder_012.use_remesh_preserve_attributes = False
me_cylinder_012.use_mirror_vertex_groups = False
me_cylinder_012.update()
me_cylinder_013 = bpy.data.meshes.new('Cylinder.013')
me_cylinder_013.from_pydata([(0.0, 1.0, -1.0), (0.0, 1.0, 1.0), (0.1951, 0.9808, 1.0), (0.1951, 0.9808, -1.0), (0.5556, 0.8315, -1.0), (0.7071, 0.7071, -1.0), (0.8315, 0.5556, -1.0), (0.9239, 0.3827, -1.0), (0.9808, 0.1951, -1.0), (1.0, 0.0, -1.0), (0.9808, -0.1951, -1.0), (0.9239, -0.3827, -1.0), (0.8315, -0.5556, -1.0), (0.7071, -0.7071, -1.0), (0.5556, -0.8315, -1.0), (0.3827, -0.9239, -1.0), (0.1951, -0.9808, -1.0), (-3.258e-07, -1.0, -1.0), (-0.1951, -0.9808, -1.0), (-0.3827, -0.9239, -1.0), (-0.5556, -0.8315, -1.0), (-0.7071, -0.7071, -1.0), (-0.8315, -0.5556, -1.0), (-0.9239, -0.3827, -1.0), (-0.9808, -0.1951, -1.0), (-1.0, 0.0, -1.0), (-0.4211, 0.0, -1.0), (-0.413, -0.08214, -1.0), (-0.389, -0.1611, -1.0), (-0.3501, -0.2339, -1.0), (-0.2977, -0.2977, -1.0), (-0.2339, -0.3501, -1.0), (-0.1611, -0.389, -1.0), (-0.08214, -0.413, -1.0), (-1.372e-07, -0.4211, -1.0), (0.08214, -0.413, -1.0), (0.1611, -0.389, -1.0), (0.2339, -0.3501, -1.0), (0.2977, -0.2977, -1.0), (0.3501, -0.2339, -1.0), (0.389, -0.1611, -1.0), (0.413, -0.08214, -1.0), (0.4211, 0.0, -1.0), (0.3827, 0.9239, -1.0), (0.413, 0.08214, -1.0), (0.389, 0.1611, -1.0), (0.3501, 0.2339, -1.0), (0.2977, 0.2977, -1.0), (0.2339, 0.3501, -1.0), (0.1611, 0.389, -1.0), (0.08214, 0.413, -1.0), (0.0, 0.4211, -1.0), (-0.08214, 0.413, -1.0), (-0.1611, 0.389, -1.0), (-0.2339, 0.3501, -1.0), (-0.2977, 0.2977, -1.0), (-0.3501, 0.2339, -1.0), (-0.389, 0.1611, -1.0), (-0.413, 0.08214, -1.0), (-0.9808, 0.1951, -1.0), (-0.9239, 0.3827, -1.0), (-0.8315, 0.5556, -1.0), (-0.7071, 0.7071, -1.0), (-0.5556, 0.8315, -1.0), (-0.3827, 0.9239, -1.0), (-0.1951, 0.9808, -1.0), (-0.1951, 0.9808, 1.0), (0.0, 0.2632, 1.0), (0.05134, 0.2581, 1.0), (0.1007, 0.2431, 1.0), (0.1462, 0.2188, 1.0), (0.1861, 0.1861, 1.0), (0.2188, 0.1462, 1.0), (0.2431, 0.1007, 1.0), (0.2581, 0.05134, 1.0), (0.2632, 0.0, 1.0), (0.2581, -0.05134, 1.0), (0.2431, -0.1007, 1.0), (0.2188, -0.1462, 1.0), (0.1861, -0.1861, 1.0), (0.1462, -0.2188, 1.0), (0.1007, -0.2431, 1.0), (0.05134, -0.2581, 1.0), (-8.575e-08, -0.2632, 1.0), (-3.258e-07, -1.0, 1.0), (0.1951, -0.9808, 1.0), (0.3827, -0.9239, 1.0), (0.5556, -0.8315, 1.0), (0.7071, -0.7071, 1.0), (0.8315, -0.5556, 1.0), (0.9239, -0.3827, 1.0), (0.9808, -0.1951, 1.0), (1.0, 0.0, 1.0), (0.9808, 0.1951, 1.0), (0.9239, 0.3827, 1.0), (0.8315, 0.5556, 1.0), (0.7071, 0.7071, 1.0), (0.5556, 0.8315, 1.0), (0.3827, 0.9239, 1.0), (-0.1951, -0.9808, 1.0), (-0.3827, -0.9239, 1.0), (-0.5556, -0.8315, 1.0), (-0.7071, -0.7071, 1.0), (-0.8315, -0.5556, 1.0), (-0.9239, -0.3827, 1.0), (-0.9808, -0.1951, 1.0), (-1.0, 0.0, 1.0), (-0.9808, 0.1951, 1.0), (-0.9239, 0.3827, 1.0), (-0.8315, 0.5556, 1.0), (-0.7071, 0.7071, 1.0), (-0.5556, 0.8315, 1.0), (-0.3827, 0.9239, 1.0), (-0.05134, -0.2581, 1.0), (-0.1007, -0.2431, 1.0), (-0.1462, -0.2188, 1.0), (-0.1861, -0.1861, 1.0), (-0.2188, -0.1462, 1.0), (-0.2431, -0.1007, 1.0), (-0.2581, -0.05134, 1.0), (-0.2632, 0.0, 1.0), (-0.2581, 0.05134, 1.0), (-0.2431, 0.1007, 1.0), (-0.2188, 0.1462, 1.0), (-0.1861, 0.1861, 1.0), (-0.1462, 0.2188, 1.0), (-0.1007, 0.2431, 1.0), (-0.05134, 0.2581, 1.0), (0.05134, 0.2581, 0.36), (0.0, 0.2632, 0.36), (0.1007, 0.2431, 0.36), (0.1462, 0.2188, 0.36), (0.1861, 0.1861, 0.36), (0.2188, 0.1462, 0.36), (0.2431, 0.1007, 0.36), (0.2581, 0.05134, 0.36), (0.2632, 0.0, 0.36), (0.2581, -0.05134, 0.36), (0.2431, -0.1007, 0.36), (0.2188, -0.1462, 0.36), (0.1861, -0.1861, 0.36), (0.1462, -0.2188, 0.36), (0.1007, -0.2431, 0.36), (0.05134, -0.2581, 0.36), (-8.575e-08, -0.2632, 0.36), (-0.05134, -0.2581, 0.36), (-0.1007, -0.2431, 0.36), (-0.1462, -0.2188, 0.36), (-0.1861, -0.1861, 0.36), (-0.2188, -0.1462, 0.36), (-0.2431, -0.1007, 0.36), (-0.2581, -0.05134, 0.36), (-0.2632, 0.0, 0.36), (-0.2581, 0.05134, 0.36), (-0.2431, 0.1007, 0.36), (-0.2188, 0.1462, 0.36), (-0.1861, 0.1861, 0.36), (-0.1462, 0.2188, 0.36), (-0.1007, 0.2431, 0.36), (-0.05134, 0.2581, 0.36), (0.08214, 0.413, 0.36), (0.0, 0.4211, 0.36), (-0.08214, 0.413, 0.36), (0.1611, 0.389, 0.36), (0.2339, 0.3501, 0.36), (0.2977, 0.2977, 0.36), (0.3501, 0.2339, 0.36), (0.389, 0.1611, 0.36), (0.413, 0.08214, 0.36), (0.4211, 0.0, 0.36), (0.413, -0.08214, 0.36), (0.389, -0.1611, 0.36), (0.3501, -0.2339, 0.36), (0.2977, -0.2977, 0.36), (0.2339, -0.3501, 0.36), (0.1611, -0.389, 0.36), (0.08214, -0.413, 0.36), (-1.372e-07, -0.4211, 0.36), (-0.08214, -0.413, 0.36), (-0.1611, -0.389, 0.36), (-0.2339, -0.3501, 0.36), (-0.2977, -0.2977, 0.36), (-0.3501, -0.2339, 0.36), (-0.389, -0.1611, 0.36), (-0.413, -0.08214, 0.36), (-0.4211, 0.0, 0.36), (-0.413, 0.08214, 0.36), (-0.389, 0.1611, 0.36), (-0.3501, 0.2339, 0.36), (-0.2977, 0.2977, 0.36), (-0.2339, 0.3501, 0.36), (-0.1611, 0.389, 0.36)], [], [(0, 1, 2, 3), (4, 5, 6, 7, 8, 9, 10, 11, 12, 13, 14, 15, 16, 17, 18, 19, 20, 21, 22, 23, 24, 25, 26, 27, 28, 29, 30, 31, 32, 33, 34, 35, 36, 37, 38, 39, 40, 41, 42), (0, 3, 43, 4, 42, 44, 45, 46, 47, 48, 49, 50, 51, 52, 53, 54, 55, 56, 57, 58, 26, 25, 59, 60, 61, 62, 63, 64, 65), (65, 66, 1, 0), (1, 67, 68, 69, 70, 71, 72, 73, 74, 75, 76, 77, 78, 79, 80, 81, 82, 83, 84, 85, 86, 87, 88, 89, 90, 91, 92, 93, 94, 95, 96, 97, 98, 2), (3, 2, 98, 43), (43, 98, 97, 4), (4, 97, 96, 5), (5, 96, 95, 6), (6, 95, 94, 7), (7, 94, 93, 8), (8, 93, 92, 9), (9, 92, 91, 10), (10, 91, 90, 11), (11, 90, 89, 12), (12, 89, 88, 13), (13, 88, 87, 14), (14, 87, 86, 15), (15, 86, 85, 16), (16, 85, 84, 17), (17, 84, 99, 18), (18, 99, 100, 19), (19, 100, 101, 20), (20, 101, 102, 21), (21, 102, 103, 22), (22, 103, 104, 23), (23, 104, 105, 24), (24, 105, 106, 25), (25, 106, 107, 59), (59, 107, 108, 60), (60, 108, 109, 61), (61, 109, 110, 62), (62, 110, 111, 63), (63, 111, 112, 64), (64, 112, 66, 65), (1, 66, 112, 111, 110, 109, 108, 107, 106, 105, 104, 103, 102, 101, 100, 99, 84, 83, 113, 114, 115, 116, 117, 118, 119, 120, 121, 122, 123, 124, 125, 126, 127, 67), (128, 68, 67, 129), (130, 69, 68, 128), (131, 70, 69, 130), (132, 71, 70, 131), (133, 72, 71, 132), (134, 73, 72, 133), (135, 74, 73, 134), (136, 75, 74, 135), (137, 76, 75, 136), (138, 77, 76, 137), (139, 78, 77, 138), (140, 79, 78, 139), (141, 80, 79, 140), (142, 81, 80, 141), (143, 82, 81, 142), (144, 83, 82, 143), (145, 113, 83, 144), (146, 114, 113, 145), (147, 115, 114, 146), (148, 116, 115, 147), (149, 117, 116, 148), (150, 118, 117, 149), (151, 119, 118, 150), (152, 120, 119, 151), (153, 121, 120, 152), (154, 122, 121, 153), (155, 123, 122, 154), (156, 124, 123, 155), (157, 125, 124, 156), (158, 126, 125, 157), (159, 127, 126, 158), (129, 67, 127, 159), (51, 50, 160, 161), (52, 51, 161, 162), (160, 163, 164, 165, 166, 167, 168, 169, 170, 171, 172, 173, 174, 175, 176, 177, 144, 143, 142, 141, 140, 139, 138, 137, 136, 135, 134, 133, 132, 131, 130, 128, 129), (161, 160, 129, 159, 158, 157, 156, 155, 154, 153, 152, 151, 150, 149, 148, 147, 146, 145, 144, 177, 178, 179, 180, 181, 182, 183, 184, 185, 186, 187, 188, 189, 190, 191, 162), (50, 49, 163, 160), (53, 52, 162, 191), (54, 53, 191, 190), (55, 54, 190, 189), (56, 55, 189, 188), (57, 56, 188, 187), (58, 57, 187, 186), (26, 58, 186, 185), (27, 26, 185, 184), (28, 27, 184, 183), (29, 28, 183, 182), (30, 29, 182, 181), (31, 30, 181, 180), (32, 31, 180, 179), (33, 32, 179, 178), (34, 33, 178, 177), (35, 34, 177, 176), (36, 35, 176, 175), (37, 36, 175, 174), (38, 37, 174, 173), (39, 38, 173, 172), (40, 39, 172, 171), (41, 40, 171, 170), (42, 41, 170, 169), (44, 42, 169, 168), (45, 44, 168, 167), (46, 45, 167, 166), (47, 46, 166, 165), (48, 47, 165, 164), (49, 48, 164, 163)])
me_cylinder_013.polygons.foreach_set('use_smooth', [True] * 102)
me_cylinder_013.materials.append(mat_mat_coupler_z)
me_cylinder_013.use_remesh_preserve_volume = False
me_cylinder_013.use_remesh_preserve_attributes = False
me_cylinder_013.use_mirror_vertex_groups = False
me_cylinder_013.update()
me_plane_001 = bpy.data.meshes.new('Plane.001')
me_plane_001.from_pydata([(0.0, -2.1, -7.0), (-0.6, -2.1, -7.0), (-0.6, -0.9, -7.0), (-3.3, -0.9, -7.0), (-3.3, 0.9, -7.0), (-2.4, 3.862e-07, -7.0), (-2.392, -0.07804, -7.0), (-2.37, -0.1531, -7.0), (-2.333, -0.2222, -7.0), (-2.283, -0.2828, -7.0), (-2.222, -0.3326, -7.0), (-2.153, -0.3696, -7.0), (-2.078, -0.3923, -7.0), (-2.0, -0.4, -7.0), (-1.922, -0.3923, -7.0), (-1.847, -0.3696, -7.0), (-1.778, -0.3326, -7.0), (-1.717, -0.2828, -7.0), (-1.667, -0.2222, -7.0), (-1.63, -0.1531, -7.0), (-1.608, -0.07804, -7.0), (-0.6, 0.9, -7.0), (-0.6, 2.1, -7.0), (0.0, 2.1, -7.0), (-1.6, 3.02e-08, -7.0), (-1.608, 0.07804, -7.0), (-1.63, 0.1531, -7.0), (-1.667, 0.2222, -7.0), (-1.717, 0.2828, -7.0), (-1.778, 0.3326, -7.0), (-1.847, 0.3696, -7.0), (-1.922, 0.3923, -7.0), (-2.0, 0.4, -7.0), (-2.078, 0.3923, -7.0), (-2.153, 0.3696, -7.0), (-2.222, 0.3326, -7.0), (-2.283, 0.2828, -7.0), (-2.333, 0.2222, -7.0), (-2.37, 0.1531, -7.0), (-2.392, 0.07804, -7.0), (0.0, 2.1, 7.0), (0.0, -2.1, 7.0), (-0.6, -2.1, 7.0), (-0.6, -0.9, 7.0), (-3.3, -0.9, 7.0), (-3.3, 0.9, 7.0), (-0.6, 0.9, 7.0), (-0.6, 2.1, 7.0), (-2.0, -0.4, 7.0), (-2.078, -0.3923, 7.0), (-2.153, -0.3696, 7.0), (-2.222, -0.3326, 7.0), (-2.283, -0.2828, 7.0), (-2.333, -0.2222, 7.0), (-2.37, -0.1531, 7.0), (-2.392, -0.07804, 7.0), (-2.4, 3.862e-07, 7.0), (-2.392, 0.07804, 7.0), (-2.37, 0.1531, 7.0), (-2.333, 0.2222, 7.0), (-2.283, 0.2828, 7.0), (-2.222, 0.3326, 7.0), (-2.153, 0.3696, 7.0), (-2.078, 0.3923, 7.0), (-2.0, 0.4, 7.0), (-1.922, 0.3923, 7.0), (-1.847, 0.3696, 7.0), (-1.778, 0.3326, 7.0), (-1.717, 0.2828, 7.0), (-1.667, 0.2222, 7.0), (-1.63, 0.1531, 7.0), (-1.608, 0.07804, 7.0), (-1.6, 3.02e-08, 7.0), (-1.608, -0.07804, 7.0), (-1.63, -0.1531, 7.0), (-1.667, -0.2222, 7.0), (-1.717, -0.2828, 7.0), (-1.778, -0.3326, 7.0), (-1.847, -0.3696, 7.0), (-1.922, -0.3923, 7.0)], [], [(0, 1, 2, 3, 4, 5, 6, 7, 8, 9, 10, 11, 12, 13, 14, 15, 16, 17, 18, 19, 20, 21, 22, 23), (4, 21, 20, 24, 25, 26, 27, 28, 29, 30, 31, 32, 33, 34, 35, 36, 37, 38, 39, 5), (0, 23, 40, 41), (1, 0, 41, 42), (2, 1, 42, 43), (3, 2, 43, 44), (4, 3, 44, 45), (21, 4, 45, 46), (22, 21, 46, 47), (23, 22, 47, 40), (44, 48, 49, 50, 51, 52, 53, 54, 55, 56, 57, 58, 59, 60, 61, 62, 63, 64, 46, 45), (41, 40, 47, 46, 64, 65, 66, 67, 68, 69, 70, 71, 72, 73, 74, 75, 76, 77, 78, 79, 48, 44, 43, 42), (32, 31, 65, 64), (33, 32, 64, 63), (31, 30, 66, 65), (34, 33, 63, 62), (30, 29, 67, 66), (35, 34, 62, 61), (29, 28, 68, 67), (36, 35, 61, 60), (28, 27, 69, 68), (37, 36, 60, 59), (27, 26, 70, 69), (38, 37, 59, 58), (26, 25, 71, 70), (39, 38, 58, 57), (25, 24, 72, 71), (5, 39, 57, 56), (24, 20, 73, 72), (6, 5, 56, 55), (20, 19, 74, 73), (7, 6, 55, 54), (19, 18, 75, 74), (8, 7, 54, 53), (18, 17, 76, 75), (9, 8, 53, 52), (17, 16, 77, 76), (10, 9, 52, 51), (16, 15, 78, 77), (11, 10, 51, 50), (15, 14, 79, 78), (12, 11, 50, 49), (14, 13, 48, 79), (13, 12, 49, 48)])
me_plane_001.materials.append(mat_mat_rod_support_004)
me_plane_001.use_remesh_preserve_volume = False
me_plane_001.use_remesh_preserve_attributes = False
me_plane_001.use_mirror_vertex_groups = False
me_plane_001.update()
me_plane_002 = bpy.data.meshes.new('Plane.002')
me_plane_002.from_pydata([(0.0, -2.1, -7.0), (-0.6, -2.1, -7.0), (-0.6, -0.9, -7.0), (-3.3, -0.9, -7.0), (-3.3, 0.9, -7.0), (-2.4, 3.862e-07, -7.0), (-2.392, -0.07804, -7.0), (-2.37, -0.1531, -7.0), (-2.333, -0.2222, -7.0), (-2.283, -0.2828, -7.0), (-2.222, -0.3326, -7.0), (-2.153, -0.3696, -7.0), (-2.078, -0.3923, -7.0), (-2.0, -0.4, -7.0), (-1.922, -0.3923, -7.0), (-1.847, -0.3696, -7.0), (-1.778, -0.3326, -7.0), (-1.717, -0.2828, -7.0), (-1.667, -0.2222, -7.0), (-1.63, -0.1531, -7.0), (-1.608, -0.07804, -7.0), (-0.6, 0.9, -7.0), (-0.6, 2.1, -7.0), (0.0, 2.1, -7.0), (-1.6, 3.02e-08, -7.0), (-1.608, 0.07804, -7.0), (-1.63, 0.1531, -7.0), (-1.667, 0.2222, -7.0), (-1.717, 0.2828, -7.0), (-1.778, 0.3326, -7.0), (-1.847, 0.3696, -7.0), (-1.922, 0.3923, -7.0), (-2.0, 0.4, -7.0), (-2.078, 0.3923, -7.0), (-2.153, 0.3696, -7.0), (-2.222, 0.3326, -7.0), (-2.283, 0.2828, -7.0), (-2.333, 0.2222, -7.0), (-2.37, 0.1531, -7.0), (-2.392, 0.07804, -7.0), (0.0, 2.1, 7.0), (0.0, -2.1, 7.0), (-0.6, -2.1, 7.0), (-0.6, -0.9, 7.0), (-3.3, -0.9, 7.0), (-3.3, 0.9, 7.0), (-0.6, 0.9, 7.0), (-0.6, 2.1, 7.0), (-2.0, -0.4, 7.0), (-2.078, -0.3923, 7.0), (-2.153, -0.3696, 7.0), (-2.222, -0.3326, 7.0), (-2.283, -0.2828, 7.0), (-2.333, -0.2222, 7.0), (-2.37, -0.1531, 7.0), (-2.392, -0.07804, 7.0), (-2.4, 3.862e-07, 7.0), (-2.392, 0.07804, 7.0), (-2.37, 0.1531, 7.0), (-2.333, 0.2222, 7.0), (-2.283, 0.2828, 7.0), (-2.222, 0.3326, 7.0), (-2.153, 0.3696, 7.0), (-2.078, 0.3923, 7.0), (-2.0, 0.4, 7.0), (-1.922, 0.3923, 7.0), (-1.847, 0.3696, 7.0), (-1.778, 0.3326, 7.0), (-1.717, 0.2828, 7.0), (-1.667, 0.2222, 7.0), (-1.63, 0.1531, 7.0), (-1.608, 0.07804, 7.0), (-1.6, 3.02e-08, 7.0), (-1.608, -0.07804, 7.0), (-1.63, -0.1531, 7.0), (-1.667, -0.2222, 7.0), (-1.717, -0.2828, 7.0), (-1.778, -0.3326, 7.0), (-1.847, -0.3696, 7.0), (-1.922, -0.3923, 7.0)], [], [(0, 1, 2, 3, 4, 5, 6, 7, 8, 9, 10, 11, 12, 13, 14, 15, 16, 17, 18, 19, 20, 21, 22, 23), (4, 21, 20, 24, 25, 26, 27, 28, 29, 30, 31, 32, 33, 34, 35, 36, 37, 38, 39, 5), (0, 23, 40, 41), (1, 0, 41, 42), (2, 1, 42, 43), (3, 2, 43, 44), (4, 3, 44, 45), (21, 4, 45, 46), (22, 21, 46, 47), (23, 22, 47, 40), (44, 48, 49, 50, 51, 52, 53, 54, 55, 56, 57, 58, 59, 60, 61, 62, 63, 64, 46, 45), (41, 40, 47, 46, 64, 65, 66, 67, 68, 69, 70, 71, 72, 73, 74, 75, 76, 77, 78, 79, 48, 44, 43, 42), (32, 31, 65, 64), (33, 32, 64, 63), (31, 30, 66, 65), (34, 33, 63, 62), (30, 29, 67, 66), (35, 34, 62, 61), (29, 28, 68, 67), (36, 35, 61, 60), (28, 27, 69, 68), (37, 36, 60, 59), (27, 26, 70, 69), (38, 37, 59, 58), (26, 25, 71, 70), (39, 38, 58, 57), (25, 24, 72, 71), (5, 39, 57, 56), (24, 20, 73, 72), (6, 5, 56, 55), (20, 19, 74, 73), (7, 6, 55, 54), (19, 18, 75, 74), (8, 7, 54, 53), (18, 17, 76, 75), (9, 8, 53, 52), (17, 16, 77, 76), (10, 9, 52, 51), (16, 15, 78, 77), (11, 10, 51, 50), (15, 14, 79, 78), (12, 11, 50, 49), (14, 13, 48, 79), (13, 12, 49, 48)])
me_plane_002.materials.append(mat_mat_rod_support_001)
me_plane_002.use_remesh_preserve_volume = False
me_plane_002.use_remesh_preserve_attributes = False
me_plane_002.use_mirror_vertex_groups = False
me_plane_002.update()
me_plane_003 = bpy.data.meshes.new('Plane.003')
me_plane_003.from_pydata([(0.0, -2.1, -7.0), (-0.6, -2.1, -7.0), (-0.6, -0.9, -7.0), (-3.3, -0.9, -7.0), (-3.3, 0.9, -7.0), (-2.4, 3.862e-07, -7.0), (-2.392, -0.07804, -7.0), (-2.37, -0.1531, -7.0), (-2.333, -0.2222, -7.0), (-2.283, -0.2828, -7.0), (-2.222, -0.3326, -7.0), (-2.153, -0.3696, -7.0), (-2.078, -0.3923, -7.0), (-2.0, -0.4, -7.0), (-1.922, -0.3923, -7.0), (-1.847, -0.3696, -7.0), (-1.778, -0.3326, -7.0), (-1.717, -0.2828, -7.0), (-1.667, -0.2222, -7.0), (-1.63, -0.1531, -7.0), (-1.608, -0.07804, -7.0), (-0.6, 0.9, -7.0), (-0.6, 2.1, -7.0), (0.0, 2.1, -7.0), (-1.6, 3.02e-08, -7.0), (-1.608, 0.07804, -7.0), (-1.63, 0.1531, -7.0), (-1.667, 0.2222, -7.0), (-1.717, 0.2828, -7.0), (-1.778, 0.3326, -7.0), (-1.847, 0.3696, -7.0), (-1.922, 0.3923, -7.0), (-2.0, 0.4, -7.0), (-2.078, 0.3923, -7.0), (-2.153, 0.3696, -7.0), (-2.222, 0.3326, -7.0), (-2.283, 0.2828, -7.0), (-2.333, 0.2222, -7.0), (-2.37, 0.1531, -7.0), (-2.392, 0.07804, -7.0), (0.0, 2.1, 7.0), (0.0, -2.1, 7.0), (-0.6, -2.1, 7.0), (-0.6, -0.9, 7.0), (-3.3, -0.9, 7.0), (-3.3, 0.9, 7.0), (-0.6, 0.9, 7.0), (-0.6, 2.1, 7.0), (-2.0, -0.4, 7.0), (-2.078, -0.3923, 7.0), (-2.153, -0.3696, 7.0), (-2.222, -0.3326, 7.0), (-2.283, -0.2828, 7.0), (-2.333, -0.2222, 7.0), (-2.37, -0.1531, 7.0), (-2.392, -0.07804, 7.0), (-2.4, 3.862e-07, 7.0), (-2.392, 0.07804, 7.0), (-2.37, 0.1531, 7.0), (-2.333, 0.2222, 7.0), (-2.283, 0.2828, 7.0), (-2.222, 0.3326, 7.0), (-2.153, 0.3696, 7.0), (-2.078, 0.3923, 7.0), (-2.0, 0.4, 7.0), (-1.922, 0.3923, 7.0), (-1.847, 0.3696, 7.0), (-1.778, 0.3326, 7.0), (-1.717, 0.2828, 7.0), (-1.667, 0.2222, 7.0), (-1.63, 0.1531, 7.0), (-1.608, 0.07804, 7.0), (-1.6, 3.02e-08, 7.0), (-1.608, -0.07804, 7.0), (-1.63, -0.1531, 7.0), (-1.667, -0.2222, 7.0), (-1.717, -0.2828, 7.0), (-1.778, -0.3326, 7.0), (-1.847, -0.3696, 7.0), (-1.922, -0.3923, 7.0)], [], [(0, 1, 2, 3, 4, 5, 6, 7, 8, 9, 10, 11, 12, 13, 14, 15, 16, 17, 18, 19, 20, 21, 22, 23), (4, 21, 20, 24, 25, 26, 27, 28, 29, 30, 31, 32, 33, 34, 35, 36, 37, 38, 39, 5), (0, 23, 40, 41), (1, 0, 41, 42), (2, 1, 42, 43), (3, 2, 43, 44), (4, 3, 44, 45), (21, 4, 45, 46), (22, 21, 46, 47), (23, 22, 47, 40), (44, 48, 49, 50, 51, 52, 53, 54, 55, 56, 57, 58, 59, 60, 61, 62, 63, 64, 46, 45), (41, 40, 47, 46, 64, 65, 66, 67, 68, 69, 70, 71, 72, 73, 74, 75, 76, 77, 78, 79, 48, 44, 43, 42), (32, 31, 65, 64), (33, 32, 64, 63), (31, 30, 66, 65), (34, 33, 63, 62), (30, 29, 67, 66), (35, 34, 62, 61), (29, 28, 68, 67), (36, 35, 61, 60), (28, 27, 69, 68), (37, 36, 60, 59), (27, 26, 70, 69), (38, 37, 59, 58), (26, 25, 71, 70), (39, 38, 58, 57), (25, 24, 72, 71), (5, 39, 57, 56), (24, 20, 73, 72), (6, 5, 56, 55), (20, 19, 74, 73), (7, 6, 55, 54), (19, 18, 75, 74), (8, 7, 54, 53), (18, 17, 76, 75), (9, 8, 53, 52), (17, 16, 77, 76), (10, 9, 52, 51), (16, 15, 78, 77), (11, 10, 51, 50), (15, 14, 79, 78), (12, 11, 50, 49), (14, 13, 48, 79), (13, 12, 49, 48)])
me_plane_003.materials.append(mat_mat_rod_support_002)
me_plane_003.use_remesh_preserve_volume = False
me_plane_003.use_remesh_preserve_attributes = False
me_plane_003.use_mirror_vertex_groups = False
me_plane_003.update()
me_plane_004 = bpy.data.meshes.new('Plane.004')
me_plane_004.from_pydata([(0.0, -2.1, -7.0), (-0.6, -2.1, -7.0), (-0.6, -0.9, -7.0), (-3.3, -0.9, -7.0), (-3.3, 0.9, -7.0), (-2.4, 3.862e-07, -7.0), (-2.392, -0.07804, -7.0), (-2.37, -0.1531, -7.0), (-2.333, -0.2222, -7.0), (-2.283, -0.2828, -7.0), (-2.222, -0.3326, -7.0), (-2.153, -0.3696, -7.0), (-2.078, -0.3923, -7.0), (-2.0, -0.4, -7.0), (-1.922, -0.3923, -7.0), (-1.847, -0.3696, -7.0), (-1.778, -0.3326, -7.0), (-1.717, -0.2828, -7.0), (-1.667, -0.2222, -7.0), (-1.63, -0.1531, -7.0), (-1.608, -0.07804, -7.0), (-0.6, 0.9, -7.0), (-0.6, 2.1, -7.0), (0.0, 2.1, -7.0), (-1.6, 3.02e-08, -7.0), (-1.608, 0.07804, -7.0), (-1.63, 0.1531, -7.0), (-1.667, 0.2222, -7.0), (-1.717, 0.2828, -7.0), (-1.778, 0.3326, -7.0), (-1.847, 0.3696, -7.0), (-1.922, 0.3923, -7.0), (-2.0, 0.4, -7.0), (-2.078, 0.3923, -7.0), (-2.153, 0.3696, -7.0), (-2.222, 0.3326, -7.0), (-2.283, 0.2828, -7.0), (-2.333, 0.2222, -7.0), (-2.37, 0.1531, -7.0), (-2.392, 0.07804, -7.0), (0.0, 2.1, 7.0), (0.0, -2.1, 7.0), (-0.6, -2.1, 7.0), (-0.6, -0.9, 7.0), (-3.3, -0.9, 7.0), (-3.3, 0.9, 7.0), (-0.6, 0.9, 7.0), (-0.6, 2.1, 7.0), (-2.0, -0.4, 7.0), (-2.078, -0.3923, 7.0), (-2.153, -0.3696, 7.0), (-2.222, -0.3326, 7.0), (-2.283, -0.2828, 7.0), (-2.333, -0.2222, 7.0), (-2.37, -0.1531, 7.0), (-2.392, -0.07804, 7.0), (-2.4, 3.862e-07, 7.0), (-2.392, 0.07804, 7.0), (-2.37, 0.1531, 7.0), (-2.333, 0.2222, 7.0), (-2.283, 0.2828, 7.0), (-2.222, 0.3326, 7.0), (-2.153, 0.3696, 7.0), (-2.078, 0.3923, 7.0), (-2.0, 0.4, 7.0), (-1.922, 0.3923, 7.0), (-1.847, 0.3696, 7.0), (-1.778, 0.3326, 7.0), (-1.717, 0.2828, 7.0), (-1.667, 0.2222, 7.0), (-1.63, 0.1531, 7.0), (-1.608, 0.07804, 7.0), (-1.6, 3.02e-08, 7.0), (-1.608, -0.07804, 7.0), (-1.63, -0.1531, 7.0), (-1.667, -0.2222, 7.0), (-1.717, -0.2828, 7.0), (-1.778, -0.3326, 7.0), (-1.847, -0.3696, 7.0), (-1.922, -0.3923, 7.0)], [], [(0, 1, 2, 3, 4, 5, 6, 7, 8, 9, 10, 11, 12, 13, 14, 15, 16, 17, 18, 19, 20, 21, 22, 23), (4, 21, 20, 24, 25, 26, 27, 28, 29, 30, 31, 32, 33, 34, 35, 36, 37, 38, 39, 5), (0, 23, 40, 41), (1, 0, 41, 42), (2, 1, 42, 43), (3, 2, 43, 44), (4, 3, 44, 45), (21, 4, 45, 46), (22, 21, 46, 47), (23, 22, 47, 40), (44, 48, 49, 50, 51, 52, 53, 54, 55, 56, 57, 58, 59, 60, 61, 62, 63, 64, 46, 45), (41, 40, 47, 46, 64, 65, 66, 67, 68, 69, 70, 71, 72, 73, 74, 75, 76, 77, 78, 79, 48, 44, 43, 42), (32, 31, 65, 64), (33, 32, 64, 63), (31, 30, 66, 65), (34, 33, 63, 62), (30, 29, 67, 66), (35, 34, 62, 61), (29, 28, 68, 67), (36, 35, 61, 60), (28, 27, 69, 68), (37, 36, 60, 59), (27, 26, 70, 69), (38, 37, 59, 58), (26, 25, 71, 70), (39, 38, 58, 57), (25, 24, 72, 71), (5, 39, 57, 56), (24, 20, 73, 72), (6, 5, 56, 55), (20, 19, 74, 73), (7, 6, 55, 54), (19, 18, 75, 74), (8, 7, 54, 53), (18, 17, 76, 75), (9, 8, 53, 52), (17, 16, 77, 76), (10, 9, 52, 51), (16, 15, 78, 77), (11, 10, 51, 50), (15, 14, 79, 78), (12, 11, 50, 49), (14, 13, 48, 79), (13, 12, 49, 48)])
me_plane_004.materials.append(mat_mat_rod_support_003)
me_plane_004.use_remesh_preserve_volume = False
me_plane_004.use_remesh_preserve_attributes = False
me_plane_004.use_mirror_vertex_groups = False
me_plane_004.update()
me_plane_000 = bpy.data.meshes.new('Plane.000')
me_plane_000.from_pydata([(0.0, -2.1, -7.0), (-0.6, -2.1, -7.0), (-0.6, -0.9, -7.0), (-3.3, -0.9, -7.0), (-3.3, 0.9, -7.0), (-2.4, 3.862e-07, -7.0), (-2.392, -0.07804, -7.0), (-2.37, -0.1531, -7.0), (-2.333, -0.2222, -7.0), (-2.283, -0.2828, -7.0), (-2.222, -0.3326, -7.0), (-2.153, -0.3696, -7.0), (-2.078, -0.3923, -7.0), (-2.0, -0.4, -7.0), (-1.922, -0.3923, -7.0), (-1.847, -0.3696, -7.0), (-1.778, -0.3326, -7.0), (-1.717, -0.2828, -7.0), (-1.667, -0.2222, -7.0), (-1.63, -0.1531, -7.0), (-1.608, -0.07804, -7.0), (-0.6, 0.9, -7.0), (-0.6, 2.1, -7.0), (0.0, 2.1, -7.0), (-1.6, 3.02e-08, -7.0), (-1.608, 0.07804, -7.0), (-1.63, 0.1531, -7.0), (-1.667, 0.2222, -7.0), (-1.717, 0.2828, -7.0), (-1.778, 0.3326, -7.0), (-1.847, 0.3696, -7.0), (-1.922, 0.3923, -7.0), (-2.0, 0.4, -7.0), (-2.078, 0.3923, -7.0), (-2.153, 0.3696, -7.0), (-2.222, 0.3326, -7.0), (-2.283, 0.2828, -7.0), (-2.333, 0.2222, -7.0), (-2.37, 0.1531, -7.0), (-2.392, 0.07804, -7.0), (0.0, 2.1, 7.0), (0.0, -2.1, 7.0), (-0.6, -2.1, 7.0), (-0.6, -0.9, 7.0), (-3.3, -0.9, 7.0), (-3.3, 0.9, 7.0), (-0.6, 0.9, 7.0), (-0.6, 2.1, 7.0), (-2.0, -0.4, 7.0), (-2.078, -0.3923, 7.0), (-2.153, -0.3696, 7.0), (-2.222, -0.3326, 7.0), (-2.283, -0.2828, 7.0), (-2.333, -0.2222, 7.0), (-2.37, -0.1531, 7.0), (-2.392, -0.07804, 7.0), (-2.4, 3.862e-07, 7.0), (-2.392, 0.07804, 7.0), (-2.37, 0.1531, 7.0), (-2.333, 0.2222, 7.0), (-2.283, 0.2828, 7.0), (-2.222, 0.3326, 7.0), (-2.153, 0.3696, 7.0), (-2.078, 0.3923, 7.0), (-2.0, 0.4, 7.0), (-1.922, 0.3923, 7.0), (-1.847, 0.3696, 7.0), (-1.778, 0.3326, 7.0), (-1.717, 0.2828, 7.0), (-1.667, 0.2222, 7.0), (-1.63, 0.1531, 7.0), (-1.608, 0.07804, 7.0), (-1.6, 3.02e-08, 7.0), (-1.608, -0.07804, 7.0), (-1.63, -0.1531, 7.0), (-1.667, -0.2222, 7.0), (-1.717, -0.2828, 7.0), (-1.778, -0.3326, 7.0), (-1.847, -0.3696, 7.0), (-1.922, -0.3923, 7.0)], [], [(0, 1, 2, 3, 4, 5, 6, 7, 8, 9, 10, 11, 12, 13, 14, 15, 16, 17, 18, 19, 20, 21, 22, 23), (4, 21, 20, 24, 25, 26, 27, 28, 29, 30, 31, 32, 33, 34, 35, 36, 37, 38, 39, 5), (0, 23, 40, 41), (1, 0, 41, 42), (2, 1, 42, 43), (3, 2, 43, 44), (4, 3, 44, 45), (21, 4, 45, 46), (22, 21, 46, 47), (23, 22, 47, 40), (44, 48, 49, 50, 51, 52, 53, 54, 55, 56, 57, 58, 59, 60, 61, 62, 63, 64, 46, 45), (41, 40, 47, 46, 64, 65, 66, 67, 68, 69, 70, 71, 72, 73, 74, 75, 76, 77, 78, 79, 48, 44, 43, 42), (32, 31, 65, 64), (33, 32, 64, 63), (31, 30, 66, 65), (34, 33, 63, 62), (30, 29, 67, 66), (35, 34, 62, 61), (29, 28, 68, 67), (36, 35, 61, 60), (28, 27, 69, 68), (37, 36, 60, 59), (27, 26, 70, 69), (38, 37, 59, 58), (26, 25, 71, 70), (39, 38, 58, 57), (25, 24, 72, 71), (5, 39, 57, 56), (24, 20, 73, 72), (6, 5, 56, 55), (20, 19, 74, 73), (7, 6, 55, 54), (19, 18, 75, 74), (8, 7, 54, 53), (18, 17, 76, 75), (9, 8, 53, 52), (17, 16, 77, 76), (10, 9, 52, 51), (16, 15, 78, 77), (11, 10, 51, 50), (15, 14, 79, 78), (12, 11, 50, 49), (14, 13, 48, 79), (13, 12, 49, 48)])
me_plane_000.materials.append(mat_mat_rod_support)
me_plane_000.use_remesh_preserve_volume = False
me_plane_000.use_remesh_preserve_attributes = False
me_plane_000.use_mirror_vertex_groups = False
me_plane_000.update()
me_plane_005 = bpy.data.meshes.new('Plane.005')
me_plane_005.from_pydata([(0.0, -2.1, -7.0), (-0.6, -2.1, -7.0), (-0.6, -0.9, -7.0), (-3.3, -0.9, -7.0), (-3.3, 0.9, -7.0), (-2.4, 3.862e-07, -7.0), (-2.392, -0.07804, -7.0), (-2.37, -0.1531, -7.0), (-2.333, -0.2222, -7.0), (-2.283, -0.2828, -7.0), (-2.222, -0.3326, -7.0), (-2.153, -0.3696, -7.0), (-2.078, -0.3923, -7.0), (-2.0, -0.4, -7.0), (-1.922, -0.3923, -7.0), (-1.847, -0.3696, -7.0), (-1.778, -0.3326, -7.0), (-1.717, -0.2828, -7.0), (-1.667, -0.2222, -7.0), (-1.63, -0.1531, -7.0), (-1.608, -0.07804, -7.0), (-0.6, 0.9, -7.0), (-0.6, 2.1, -7.0), (0.0, 2.1, -7.0), (-1.6, 3.02e-08, -7.0), (-1.608, 0.07804, -7.0), (-1.63, 0.1531, -7.0), (-1.667, 0.2222, -7.0), (-1.717, 0.2828, -7.0), (-1.778, 0.3326, -7.0), (-1.847, 0.3696, -7.0), (-1.922, 0.3923, -7.0), (-2.0, 0.4, -7.0), (-2.078, 0.3923, -7.0), (-2.153, 0.3696, -7.0), (-2.222, 0.3326, -7.0), (-2.283, 0.2828, -7.0), (-2.333, 0.2222, -7.0), (-2.37, 0.1531, -7.0), (-2.392, 0.07804, -7.0), (0.0, 2.1, 7.0), (0.0, -2.1, 7.0), (-0.6, -2.1, 7.0), (-0.6, -0.9, 7.0), (-3.3, -0.9, 7.0), (-3.3, 0.9, 7.0), (-0.6, 0.9, 7.0), (-0.6, 2.1, 7.0), (-2.0, -0.4, 7.0), (-2.078, -0.3923, 7.0), (-2.153, -0.3696, 7.0), (-2.222, -0.3326, 7.0), (-2.283, -0.2828, 7.0), (-2.333, -0.2222, 7.0), (-2.37, -0.1531, 7.0), (-2.392, -0.07804, 7.0), (-2.4, 3.862e-07, 7.0), (-2.392, 0.07804, 7.0), (-2.37, 0.1531, 7.0), (-2.333, 0.2222, 7.0), (-2.283, 0.2828, 7.0), (-2.222, 0.3326, 7.0), (-2.153, 0.3696, 7.0), (-2.078, 0.3923, 7.0), (-2.0, 0.4, 7.0), (-1.922, 0.3923, 7.0), (-1.847, 0.3696, 7.0), (-1.778, 0.3326, 7.0), (-1.717, 0.2828, 7.0), (-1.667, 0.2222, 7.0), (-1.63, 0.1531, 7.0), (-1.608, 0.07804, 7.0), (-1.6, 3.02e-08, 7.0), (-1.608, -0.07804, 7.0), (-1.63, -0.1531, 7.0), (-1.667, -0.2222, 7.0), (-1.717, -0.2828, 7.0), (-1.778, -0.3326, 7.0), (-1.847, -0.3696, 7.0), (-1.922, -0.3923, 7.0)], [], [(0, 1, 2, 3, 4, 5, 6, 7, 8, 9, 10, 11, 12, 13, 14, 15, 16, 17, 18, 19, 20, 21, 22, 23), (4, 21, 20, 24, 25, 26, 27, 28, 29, 30, 31, 32, 33, 34, 35, 36, 37, 38, 39, 5), (0, 23, 40, 41), (1, 0, 41, 42), (2, 1, 42, 43), (3, 2, 43, 44), (4, 3, 44, 45), (21, 4, 45, 46), (22, 21, 46, 47), (23, 22, 47, 40), (44, 48, 49, 50, 51, 52, 53, 54, 55, 56, 57, 58, 59, 60, 61, 62, 63, 64, 46, 45), (41, 40, 47, 46, 64, 65, 66, 67, 68, 69, 70, 71, 72, 73, 74, 75, 76, 77, 78, 79, 48, 44, 43, 42), (32, 31, 65, 64), (33, 32, 64, 63), (31, 30, 66, 65), (34, 33, 63, 62), (30, 29, 67, 66), (35, 34, 62, 61), (29, 28, 68, 67), (36, 35, 61, 60), (28, 27, 69, 68), (37, 36, 60, 59), (27, 26, 70, 69), (38, 37, 59, 58), (26, 25, 71, 70), (39, 38, 58, 57), (25, 24, 72, 71), (5, 39, 57, 56), (24, 20, 73, 72), (6, 5, 56, 55), (20, 19, 74, 73), (7, 6, 55, 54), (19, 18, 75, 74), (8, 7, 54, 53), (18, 17, 76, 75), (9, 8, 53, 52), (17, 16, 77, 76), (10, 9, 52, 51), (16, 15, 78, 77), (11, 10, 51, 50), (15, 14, 79, 78), (12, 11, 50, 49), (14, 13, 48, 79), (13, 12, 49, 48)])
me_plane_005.materials.append(mat_mat_rod_support)
me_plane_005.use_remesh_preserve_volume = False
me_plane_005.use_remesh_preserve_attributes = False
me_plane_005.use_mirror_vertex_groups = False
me_plane_005.update()
me_plane_006 = bpy.data.meshes.new('Plane.006')
me_plane_006.from_pydata([(0.0, -2.1, -7.0), (-0.6, -2.1, -7.0), (-0.6, -0.9, -7.0), (-3.3, -0.9, -7.0), (-3.3, 0.9, -7.0), (-2.4, 3.862e-07, -7.0), (-2.392, -0.07804, -7.0), (-2.37, -0.1531, -7.0), (-2.333, -0.2222, -7.0), (-2.283, -0.2828, -7.0), (-2.222, -0.3326, -7.0), (-2.153, -0.3696, -7.0), (-2.078, -0.3923, -7.0), (-2.0, -0.4, -7.0), (-1.922, -0.3923, -7.0), (-1.847, -0.3696, -7.0), (-1.778, -0.3326, -7.0), (-1.717, -0.2828, -7.0), (-1.667, -0.2222, -7.0), (-1.63, -0.1531, -7.0), (-1.608, -0.07804, -7.0), (-0.6, 0.9, -7.0), (-0.6, 2.1, -7.0), (0.0, 2.1, -7.0), (-1.6, 3.02e-08, -7.0), (-1.608, 0.07804, -7.0), (-1.63, 0.1531, -7.0), (-1.667, 0.2222, -7.0), (-1.717, 0.2828, -7.0), (-1.778, 0.3326, -7.0), (-1.847, 0.3696, -7.0), (-1.922, 0.3923, -7.0), (-2.0, 0.4, -7.0), (-2.078, 0.3923, -7.0), (-2.153, 0.3696, -7.0), (-2.222, 0.3326, -7.0), (-2.283, 0.2828, -7.0), (-2.333, 0.2222, -7.0), (-2.37, 0.1531, -7.0), (-2.392, 0.07804, -7.0), (0.0, 2.1, 7.0), (0.0, -2.1, 7.0), (-0.6, -2.1, 7.0), (-0.6, -0.9, 7.0), (-3.3, -0.9, 7.0), (-3.3, 0.9, 7.0), (-0.6, 0.9, 7.0), (-0.6, 2.1, 7.0), (-2.0, -0.4, 7.0), (-2.078, -0.3923, 7.0), (-2.153, -0.3696, 7.0), (-2.222, -0.3326, 7.0), (-2.283, -0.2828, 7.0), (-2.333, -0.2222, 7.0), (-2.37, -0.1531, 7.0), (-2.392, -0.07804, 7.0), (-2.4, 3.862e-07, 7.0), (-2.392, 0.07804, 7.0), (-2.37, 0.1531, 7.0), (-2.333, 0.2222, 7.0), (-2.283, 0.2828, 7.0), (-2.222, 0.3326, 7.0), (-2.153, 0.3696, 7.0), (-2.078, 0.3923, 7.0), (-2.0, 0.4, 7.0), (-1.922, 0.3923, 7.0), (-1.847, 0.3696, 7.0), (-1.778, 0.3326, 7.0), (-1.717, 0.2828, 7.0), (-1.667, 0.2222, 7.0), (-1.63, 0.1531, 7.0), (-1.608, 0.07804, 7.0), (-1.6, 3.02e-08, 7.0), (-1.608, -0.07804, 7.0), (-1.63, -0.1531, 7.0), (-1.667, -0.2222, 7.0), (-1.717, -0.2828, 7.0), (-1.778, -0.3326, 7.0), (-1.847, -0.3696, 7.0), (-1.922, -0.3923, 7.0)], [], [(0, 1, 2, 3, 4, 5, 6, 7, 8, 9, 10, 11, 12, 13, 14, 15, 16, 17, 18, 19, 20, 21, 22, 23), (4, 21, 20, 24, 25, 26, 27, 28, 29, 30, 31, 32, 33, 34, 35, 36, 37, 38, 39, 5), (0, 23, 40, 41), (1, 0, 41, 42), (2, 1, 42, 43), (3, 2, 43, 44), (4, 3, 44, 45), (21, 4, 45, 46), (22, 21, 46, 47), (23, 22, 47, 40), (44, 48, 49, 50, 51, 52, 53, 54, 55, 56, 57, 58, 59, 60, 61, 62, 63, 64, 46, 45), (41, 40, 47, 46, 64, 65, 66, 67, 68, 69, 70, 71, 72, 73, 74, 75, 76, 77, 78, 79, 48, 44, 43, 42), (32, 31, 65, 64), (33, 32, 64, 63), (31, 30, 66, 65), (34, 33, 63, 62), (30, 29, 67, 66), (35, 34, 62, 61), (29, 28, 68, 67), (36, 35, 61, 60), (28, 27, 69, 68), (37, 36, 60, 59), (27, 26, 70, 69), (38, 37, 59, 58), (26, 25, 71, 70), (39, 38, 58, 57), (25, 24, 72, 71), (5, 39, 57, 56), (24, 20, 73, 72), (6, 5, 56, 55), (20, 19, 74, 73), (7, 6, 55, 54), (19, 18, 75, 74), (8, 7, 54, 53), (18, 17, 76, 75), (9, 8, 53, 52), (17, 16, 77, 76), (10, 9, 52, 51), (16, 15, 78, 77), (11, 10, 51, 50), (15, 14, 79, 78), (12, 11, 50, 49), (14, 13, 48, 79), (13, 12, 49, 48)])
me_plane_006.materials.append(mat_mat_rod_support)
me_plane_006.use_remesh_preserve_volume = False
me_plane_006.use_remesh_preserve_attributes = False
me_plane_006.use_mirror_vertex_groups = False
me_plane_006.update()
me_plane_007 = bpy.data.meshes.new('Plane.007')
me_plane_007.from_pydata([(0.0, -2.1, -7.0), (-0.6, -2.1, -7.0), (-0.6, -0.9, -7.0), (-3.3, -0.9, -7.0), (-3.3, 0.9, -7.0), (-2.4, 3.862e-07, -7.0), (-2.392, -0.07804, -7.0), (-2.37, -0.1531, -7.0), (-2.333, -0.2222, -7.0), (-2.283, -0.2828, -7.0), (-2.222, -0.3326, -7.0), (-2.153, -0.3696, -7.0), (-2.078, -0.3923, -7.0), (-2.0, -0.4, -7.0), (-1.922, -0.3923, -7.0), (-1.847, -0.3696, -7.0), (-1.778, -0.3326, -7.0), (-1.717, -0.2828, -7.0), (-1.667, -0.2222, -7.0), (-1.63, -0.1531, -7.0), (-1.608, -0.07804, -7.0), (-0.6, 0.9, -7.0), (-0.6, 2.1, -7.0), (0.0, 2.1, -7.0), (-1.6, 3.02e-08, -7.0), (-1.608, 0.07804, -7.0), (-1.63, 0.1531, -7.0), (-1.667, 0.2222, -7.0), (-1.717, 0.2828, -7.0), (-1.778, 0.3326, -7.0), (-1.847, 0.3696, -7.0), (-1.922, 0.3923, -7.0), (-2.0, 0.4, -7.0), (-2.078, 0.3923, -7.0), (-2.153, 0.3696, -7.0), (-2.222, 0.3326, -7.0), (-2.283, 0.2828, -7.0), (-2.333, 0.2222, -7.0), (-2.37, 0.1531, -7.0), (-2.392, 0.07804, -7.0), (0.0, 2.1, 7.0), (0.0, -2.1, 7.0), (-0.6, -2.1, 7.0), (-0.6, -0.9, 7.0), (-3.3, -0.9, 7.0), (-3.3, 0.9, 7.0), (-0.6, 0.9, 7.0), (-0.6, 2.1, 7.0), (-2.0, -0.4, 7.0), (-2.078, -0.3923, 7.0), (-2.153, -0.3696, 7.0), (-2.222, -0.3326, 7.0), (-2.283, -0.2828, 7.0), (-2.333, -0.2222, 7.0), (-2.37, -0.1531, 7.0), (-2.392, -0.07804, 7.0), (-2.4, 3.862e-07, 7.0), (-2.392, 0.07804, 7.0), (-2.37, 0.1531, 7.0), (-2.333, 0.2222, 7.0), (-2.283, 0.2828, 7.0), (-2.222, 0.3326, 7.0), (-2.153, 0.3696, 7.0), (-2.078, 0.3923, 7.0), (-2.0, 0.4, 7.0), (-1.922, 0.3923, 7.0), (-1.847, 0.3696, 7.0), (-1.778, 0.3326, 7.0), (-1.717, 0.2828, 7.0), (-1.667, 0.2222, 7.0), (-1.63, 0.1531, 7.0), (-1.608, 0.07804, 7.0), (-1.6, 3.02e-08, 7.0), (-1.608, -0.07804, 7.0), (-1.63, -0.1531, 7.0), (-1.667, -0.2222, 7.0), (-1.717, -0.2828, 7.0), (-1.778, -0.3326, 7.0), (-1.847, -0.3696, 7.0), (-1.922, -0.3923, 7.0)], [], [(0, 1, 2, 3, 4, 5, 6, 7, 8, 9, 10, 11, 12, 13, 14, 15, 16, 17, 18, 19, 20, 21, 22, 23), (4, 21, 20, 24, 25, 26, 27, 28, 29, 30, 31, 32, 33, 34, 35, 36, 37, 38, 39, 5), (0, 23, 40, 41), (1, 0, 41, 42), (2, 1, 42, 43), (3, 2, 43, 44), (4, 3, 44, 45), (21, 4, 45, 46), (22, 21, 46, 47), (23, 22, 47, 40), (44, 48, 49, 50, 51, 52, 53, 54, 55, 56, 57, 58, 59, 60, 61, 62, 63, 64, 46, 45), (41, 40, 47, 46, 64, 65, 66, 67, 68, 69, 70, 71, 72, 73, 74, 75, 76, 77, 78, 79, 48, 44, 43, 42), (32, 31, 65, 64), (33, 32, 64, 63), (31, 30, 66, 65), (34, 33, 63, 62), (30, 29, 67, 66), (35, 34, 62, 61), (29, 28, 68, 67), (36, 35, 61, 60), (28, 27, 69, 68), (37, 36, 60, 59), (27, 26, 70, 69), (38, 37, 59, 58), (26, 25, 71, 70), (39, 38, 58, 57), (25, 24, 72, 71), (5, 39, 57, 56), (24, 20, 73, 72), (6, 5, 56, 55), (20, 19, 74, 73), (7, 6, 55, 54), (19, 18, 75, 74), (8, 7, 54, 53), (18, 17, 76, 75), (9, 8, 53, 52), (17, 16, 77, 76), (10, 9, 52, 51), (16, 15, 78, 77), (11, 10, 51, 50), (15, 14, 79, 78), (12, 11, 50, 49), (14, 13, 48, 79), (13, 12, 49, 48)])
me_plane_007.materials.append(mat_mat_rod_support)
me_plane_007.use_remesh_preserve_volume = False
me_plane_007.use_remesh_preserve_attributes = False
me_plane_007.use_mirror_vertex_groups = False
me_plane_007.update()
me_cube_000 = bpy.data.meshes.new('Cube.000')
me_cube_000.from_pydata([(-1.0, -1.0, -1.0), (-1.0, -1.0, 1.0), (-1.0, 1.0, -1.0), (-1.0, 1.0, 1.0), (1.0, -1.0, -1.0), (1.0, -1.0, 1.0), (1.0, 1.0, -1.0), (1.0, 1.0, 1.0)], [], [(1, 3, 2, 0), (3, 7, 6, 2), (7, 5, 4, 6), (5, 1, 0, 4), (0, 2, 6, 4), (5, 7, 3, 1)])
me_cube_000.materials.append(mat_mat_board_02)
me_cube_000.use_remesh_preserve_volume = False
me_cube_000.use_remesh_preserve_attributes = False
me_cube_000.use_mirror_vertex_groups = False
me_cube_000.update()

# ---- objects
ob_rail_01_8x500mm = bpy.data.objects.new('Rail 01 8x500mm', me_cylinder)
ob_foot_front = bpy.data.objects.new('Foot Front', me_cube_001)
ob_lamp = bpy.data.objects.new('Lamp', light_lamp_1)
ob_camera = bpy.data.objects.new('Camera', cam_camera)
ob_rail_02_8x500mm = bpy.data.objects.new('Rail 02 8x500mm', me_cylinder_001)
ob_rail_03_8x500mm = bpy.data.objects.new('Rail 03 8x500mm', me_cylinder_002)
ob_lead_screw_02_8x500mm = bpy.data.objects.new('Lead Screw 02 8x500mm', me_cylinder_003)
ob_rail_05_8x300mm = bpy.data.objects.new('Rail 05 8x300mm', me_cylinder_004)
ob_rail_06_8x300mm = bpy.data.objects.new('Rail 06 8x300mm', me_cylinder_005)
ob_foot_back = bpy.data.objects.new('Foot Back', me_cube_004)
ob_foot_back_001 = bpy.data.objects.new('Foot Back.001', me_cube_005)
ob_foot_front_001 = bpy.data.objects.new('Foot Front.001', me_cube_006)
ob_foot_back_002 = bpy.data.objects.new('Foot Back.002', me_cube_007)
ob_foot_front_002 = bpy.data.objects.new('Foot Front.002', me_cube_008)
ob_foot_back_003 = bpy.data.objects.new('Foot Back.003', me_cube_009)
ob_foot_front_003 = bpy.data.objects.new('Foot Front.003', me_cube_010)
ob_foot_back_004 = bpy.data.objects.new('Foot Back.004', me_cube_011)
ob_foot_back_005 = bpy.data.objects.new('Foot Back.005', me_cube_013)
ob_rail_04_8x500mm = bpy.data.objects.new('Rail 04 8x500mm', me_cylinder_006)
ob_lead_screw_01_8x500mm = bpy.data.objects.new('Lead Screw 01 8x500mm', me_cylinder_007)
ob_lead_screw_03_8x300mm = bpy.data.objects.new('Lead Screw 03 8x300mm', me_cylinder_008)
ob_foot_front_004 = bpy.data.objects.new('Foot Front.004', me_cube_014)
ob_foot_front_005 = bpy.data.objects.new('Foot Front.005', me_cube_015)
ob_foot_front_006 = bpy.data.objects.new('Foot Front.006', me_cube_016)
ob_foot_front_007 = bpy.data.objects.new('Foot Front.007', me_cube_017)
ob_lead_motor_coupler_y = bpy.data.objects.new('Lead/Motor Coupler Y', me_cylinder_011)
ob_lead_motor_coupler_x = bpy.data.objects.new('Lead/Motor Coupler X', me_cylinder_012)
ob_lead_motor_coupler_z = bpy.data.objects.new('Lead/Motor Coupler Z', me_cylinder_013)
ob_rod_support_001 = bpy.data.objects.new('Rod Support.001', me_plane_001)
ob_rod_support_002 = bpy.data.objects.new('Rod Support.002', me_plane_002)
ob_rod_support_003 = bpy.data.objects.new('Rod Support.003', me_plane_003)
ob_rod_support_004 = bpy.data.objects.new('Rod Support.004', me_plane_004)
ob_lamp_001 = bpy.data.objects.new('Lamp.001', light_lamp_2)
ob_lamp_002 = bpy.data.objects.new('Lamp.002', light_sun_1_003)
ob_lamp_003 = bpy.data.objects.new('Lamp.003', light_lamp_3)
ob_rod_support_000 = bpy.data.objects.new('Rod Support.000', me_plane_000)
ob_rod_support_005 = bpy.data.objects.new('Rod Support.005', me_plane_005)
ob_rod_support_006 = bpy.data.objects.new('Rod Support.006', me_plane_006)
ob_rod_support_007 = bpy.data.objects.new('Rod Support.007', me_plane_007)
ob_foot_front_008 = bpy.data.objects.new('Foot Front.008', me_cube_000)

# ---- transforms, parenting, visibility, modifiers, constraints
ob_rail_01_8x500mm.location = (-60.0, 0.0, 475.0)
ob_rail_01_8x500mm.rotation_euler = (1.571, 0.0, 0.0)
ob_rail_01_8x500mm.scale = (4.0, 4.0, 250.0)
ob_rail_01_8x500mm.lineart.crease_threshold = 0.0
ob_foot_front.location = (250.0, 0.0, 9.525)
ob_foot_front.scale = (31.75, 250.0, 9.525)
ob_foot_front.lineart.crease_threshold = 0.0
ob_lamp.location = (789.8, 588.8, -188.6)
ob_lamp.rotation_euler = (0.6503, 0.05522, 1.866)
ob_lamp.scale = (1000.0, 1000.0, 1000.0)
ob_lamp.lock_rotations_4d = False
ob_lamp.empty_display_type = 'ARROWS'
ob_lamp.color = (0.0, 0.0, 0.0, 0.0)
ob_lamp.lineart.crease_threshold = 0.0
ob_camera.location = (1226.0, -1144.0, 1049.0)
ob_camera.rotation_euler = (1.105, 0.0, 0.8079)
ob_camera.scale = (1000.0, 1000.0, 1000.0)
ob_camera.lock_rotations_4d = False
ob_camera.empty_display_type = 'ARROWS'
ob_camera.color = (0.0, 0.0, 0.0, 0.0)
ob_camera.display_type = 'WIRE'
ob_camera.lineart.crease_threshold = 0.0
ob_rail_02_8x500mm.location = (-60.0, 0.0, 175.0)
ob_rail_02_8x500mm.rotation_euler = (1.571, 0.0, 0.0)
ob_rail_02_8x500mm.scale = (4.0, 4.0, 250.0)
ob_rail_02_8x500mm.lineart.crease_threshold = 0.0
ob_rail_03_8x500mm.location = (0.0, -100.0, 39.05)
ob_rail_03_8x500mm.rotation_euler = (1.571, 0.0, 1.571)
ob_rail_03_8x500mm.scale = (4.0, 4.0, 250.0)
ob_rail_03_8x500mm.lineart.crease_threshold = 0.0
ob_lead_screw_02_8x500mm.location = (0.0, 0.0, 30.0)
ob_lead_screw_02_8x500mm.rotation_euler = (1.571, 0.0, 1.571)
ob_lead_screw_02_8x500mm.scale = (4.0, 4.0, 250.0)
ob_lead_screw_02_8x500mm.lineart.crease_threshold = 0.0
ob_rail_05_8x300mm.location = (0.0, -42.5, 325.0)
ob_rail_05_8x300mm.scale = (4.0, 4.0, 150.0)
ob_rail_05_8x300mm.lineart.crease_threshold = 0.0
ob_rail_06_8x300mm.location = (0.0, 42.5, 325.0)
ob_rail_06_8x300mm.scale = (4.0, 4.0, 150.0)
ob_rail_06_8x300mm.lineart.crease_threshold = 0.0
ob_foot_back.location = (-250.0, 0.0, 9.525)
ob_foot_back.scale = (31.75, 250.0, 9.525)
ob_foot_back.lineart.crease_threshold = 0.0
ob_foot_back_001.location = (-250.0, 0.0, 487.3)
ob_foot_back_001.scale = (31.75, 250.0, 9.525)
ob_foot_back_001.lineart.crease_threshold = 0.0
ob_foot_front_001.location = (250.0, 0.0, 487.3)
ob_foot_front_001.scale = (31.75, 250.0, 9.525)
ob_foot_front_001.lineart.crease_threshold = 0.0
ob_foot_back_002.location = (-250.0, -288.1, 245.1)
ob_foot_back_002.rotation_euler = (1.571, -0.0, 0.0)
ob_foot_back_002.scale = (31.75, 250.0, 9.525)
ob_foot_back_002.lineart.crease_threshold = 0.0
ob_foot_front_002.location = (250.0, -288.1, 245.1)
ob_foot_front_002.rotation_euler = (1.571, -0.0, 0.0)
ob_foot_front_002.scale = (31.75, 250.0, 9.525)
ob_foot_front_002.lineart.crease_threshold = 0.0
ob_foot_back_003.location = (-250.0, 292.8, 245.1)
ob_foot_back_003.rotation_euler = (1.571, -0.0, 0.0)
ob_foot_back_003.scale = (31.75, 250.0, 9.525)
ob_foot_back_003.lineart.crease_threshold = 0.0
ob_foot_front_003.location = (250.0, 292.8, 245.1)
ob_foot_front_003.rotation_euler = (1.571, -0.0, 0.0)
ob_foot_front_003.scale = (31.75, 250.0, 9.525)
ob_foot_front_003.lineart.crease_threshold = 0.0
ob_foot_back_004.location = (0.0, -347.3, 487.3)
ob_foot_back_004.rotation_euler = (0.0, -0.0, 1.571)
ob_foot_back_004.scale = (31.75, 250.0, 9.525)
ob_foot_back_004.lineart.crease_threshold = 0.0
ob_foot_back_005.location = (0.0, 383.9, 487.3)
ob_foot_back_005.rotation_euler = (0.0, -0.0, 1.571)
ob_foot_back_005.scale = (31.75, 250.0, 9.525)
ob_foot_back_005.lineart.crease_threshold = 0.0
ob_rail_04_8x500mm.location = (0.0, 100.0, 39.05)
ob_rail_04_8x500mm.rotation_euler = (1.571, 0.0, 1.571)
ob_rail_04_8x500mm.scale = (4.0, 4.0, 250.0)
ob_rail_04_8x500mm.lineart.crease_threshold = 0.0
ob_lead_screw_01_8x500mm.location = (-60.0, 0.0, 325.0)
ob_lead_screw_01_8x500mm.rotation_euler = (1.571, 0.0, 0.0)
ob_lead_screw_01_8x500mm.scale = (4.0, 4.0, 250.0)
ob_lead_screw_01_8x500mm.lineart.crease_threshold = 0.0
ob_lead_screw_03_8x300mm.location = (0.0, 0.0, 325.0)
ob_lead_screw_03_8x300mm.scale = (4.0, 4.0, 150.0)
ob_lead_screw_03_8x300mm.lineart.crease_threshold = 0.0
ob_foot_front_004.location = (-29.52, -31.75, 325.0)
ob_foot_front_004.rotation_euler = (1.571, -0.0, 1.571)
ob_foot_front_004.scale = (31.75, 150.0, 9.525)
ob_foot_front_004.lineart.crease_threshold = 0.0
ob_foot_front_005.location = (27.35, 0.0, 254.5)
ob_foot_front_005.rotation_euler = (1.571, -0.0, 1.571)
ob_foot_front_005.scale = (31.75, 75.0, 9.525)
ob_foot_front_005.lineart.crease_threshold = 0.0
ob_foot_front_006.location = (-2.137, 340.1, 42.63)
ob_foot_front_006.rotation_euler = (0.0, 1.571, 1.571)
ob_foot_front_006.scale = (31.75, 250.0, 9.525)
ob_foot_front_006.lineart.crease_threshold = 0.0
ob_foot_front_007.location = (-2.137, -339.8, 42.63)
ob_foot_front_007.rotation_euler = (0.0, 1.571, 1.571)
ob_foot_front_007.scale = (31.75, 250.0, 9.525)
ob_foot_front_007.lineart.crease_threshold = 0.0
ob_lead_motor_coupler_y.location = (-60.0, 338.2, 325.0)
ob_lead_motor_coupler_y.rotation_euler = (4.712, 0.0, 0.0)
ob_lead_motor_coupler_y.scale = (9.5, 9.5, 12.5)
ob_lead_motor_coupler_y.lineart.crease_threshold = 0.0
ob_lead_motor_coupler_x.location = (-310.3, 0.0, 30.0)
ob_lead_motor_coupler_x.rotation_euler = (0.0, 4.712, 0.0)
ob_lead_motor_coupler_x.scale = (9.5, 9.5, 12.5)
ob_lead_motor_coupler_x.lineart.crease_threshold = 0.0
ob_lead_motor_coupler_z.location = (0.0, 0.0, 580.9)
ob_lead_motor_coupler_z.scale = (9.5, 9.5, 12.5)
ob_lead_motor_coupler_z.lineart.crease_threshold = 0.0
_m = ob_lead_motor_coupler_z.modifiers.new('Auto Smooth', 'NODES')
_m.node_group = ng_auto_smooth
_gi = [s.identifier for s in ng_auto_smooth.interface.items_tree if s.item_type == 'SOCKET' and s.in_out == 'INPUT']
_m[_gi[1]] = 0.5236  # Angle
ob_rod_support_001.location = (243.0, -100.0, 19.05)
ob_rod_support_001.rotation_euler = (0.0, 1.571, 0.0)
ob_rod_support_001.scale = (10.0, 10.0, 1.0)
ob_rod_support_001.lineart.crease_threshold = 0.0
ob_rod_support_002.location = (243.0, 100.0, 19.05)
ob_rod_support_002.rotation_euler = (0.0, 1.571, 0.0)
ob_rod_support_002.scale = (10.0, 10.0, 1.0)
ob_rod_support_002.lineart.crease_threshold = 0.0
ob_rod_support_003.location = (-243.0, 100.0, 19.05)
ob_rod_support_003.rotation_euler = (0.0, 1.571, 0.0)
ob_rod_support_003.scale = (10.0, 10.0, 1.0)
ob_rod_support_003.lineart.crease_threshold = 0.0
ob_rod_support_004.location = (-243.0, -100.0, 19.05)
ob_rod_support_004.rotation_euler = (0.0, 1.571, 0.0)
ob_rod_support_004.scale = (10.0, 10.0, 1.0)
ob_rod_support_004.lineart.crease_threshold = 0.0
ob_lamp_001.location = (789.8, -957.9, 480.0)
ob_lamp_001.rotation_euler = (0.6503, 0.05522, 1.866)
ob_lamp_001.scale = (1000.0, 1000.0, 1000.0)
ob_lamp_001.lock_rotations_4d = False
ob_lamp_001.empty_display_type = 'ARROWS'
ob_lamp_001.color = (0.0, 0.0, 0.0, 0.0)
ob_lamp_001.lineart.crease_threshold = 0.0
ob_lamp_002.location = (789.8, -957.9, 480.0)
ob_lamp_002.rotation_euler = (0.6503, 0.05522, 1.866)
ob_lamp_002.scale = (1000.0, 1000.0, 1000.0)
ob_lamp_002.lock_rotations_4d = False
ob_lamp_002.empty_display_type = 'ARROWS'
ob_lamp_002.color = (0.0, 0.0, 0.0, 0.0)
ob_lamp_002.lineart.crease_threshold = 0.0
ob_lamp_003.location = (-689.5, 588.8, 1285.0)
ob_lamp_003.rotation_euler = (0.6503, 0.05522, 1.866)
ob_lamp_003.scale = (1000.0, 1000.0, 1000.0)
ob_lamp_003.lock_rotations_4d = False
ob_lamp_003.empty_display_type = 'ARROWS'
ob_lamp_003.color = (0.0, 0.0, 0.0, 0.0)
ob_lamp_003.lineart.crease_threshold = 0.0
ob_rod_support_000.location = (-20.0, -42.5, 468.0)
ob_rod_support_000.rotation_euler = (0.0, 3.142, 0.0)
ob_rod_support_000.scale = (10.0, 10.0, 1.0)
ob_rod_support_000.lineart.crease_threshold = 0.0
ob_rod_support_005.location = (-20.0, 42.5, 468.0)
ob_rod_support_005.rotation_euler = (0.0, 3.142, 0.0)
ob_rod_support_005.scale = (10.0, 10.0, 1.0)
ob_rod_support_005.lineart.crease_threshold = 0.0
ob_rod_support_006.location = (-20.0, 42.5, 182.0)
ob_rod_support_006.rotation_euler = (0.0, 3.142, 0.0)
ob_rod_support_006.scale = (10.0, 10.0, 1.0)
ob_rod_support_006.lineart.crease_threshold = 0.0
ob_rod_support_007.location = (-20.0, -42.5, 182.0)
ob_rod_support_007.rotation_euler = (0.0, 3.142, 0.0)
ob_rod_support_007.scale = (10.0, 10.0, 1.0)
ob_rod_support_007.lineart.crease_threshold = 0.0
ob_foot_front_008.location = (-29.52, 31.75, 325.0)
ob_foot_front_008.rotation_euler = (1.571, -0.0, 1.571)
ob_foot_front_008.scale = (31.75, 150.0, 9.525)
ob_foot_front_008.lineart.crease_threshold = 0.0

# ---- collection membership
col_collection_1.objects.link(ob_rail_01_8x500mm)
col_collection_1.objects.link(ob_foot_front)
col_collection_1.objects.link(ob_lamp)
col_collection_1.objects.link(ob_camera)
col_collection_1.objects.link(ob_rail_02_8x500mm)
col_collection_1.objects.link(ob_rail_03_8x500mm)
col_collection_1.objects.link(ob_lead_screw_02_8x500mm)
col_collection_1.objects.link(ob_rail_05_8x300mm)
col_collection_1.objects.link(ob_rail_06_8x300mm)
col_collection_1.objects.link(ob_foot_back)
col_collection_1.objects.link(ob_foot_back_001)
col_collection_1.objects.link(ob_foot_front_001)
col_collection_1.objects.link(ob_foot_back_002)
col_collection_1.objects.link(ob_foot_front_002)
col_collection_1.objects.link(ob_foot_back_003)
col_collection_1.objects.link(ob_foot_front_003)
col_collection_1.objects.link(ob_foot_back_004)
col_collection_1.objects.link(ob_foot_back_005)
col_collection_1.objects.link(ob_rail_04_8x500mm)
col_collection_1.objects.link(ob_lead_screw_01_8x500mm)
col_collection_1.objects.link(ob_lead_screw_03_8x300mm)
col_collection_1.objects.link(ob_foot_front_004)
col_collection_1.objects.link(ob_foot_front_005)
col_collection_1.objects.link(ob_foot_front_006)
col_collection_1.objects.link(ob_foot_front_007)
col_collection_1.objects.link(ob_lead_motor_coupler_y)
col_collection_1.objects.link(ob_lead_motor_coupler_x)
col_collection_1.objects.link(ob_lead_motor_coupler_z)
col_collection_1.objects.link(ob_rod_support_001)
col_collection_1.objects.link(ob_rod_support_002)
col_collection_1.objects.link(ob_rod_support_003)
col_collection_1.objects.link(ob_rod_support_004)
col_collection_1.objects.link(ob_lamp_001)
col_collection_1.objects.link(ob_lamp_002)
col_collection_1.objects.link(ob_lamp_003)
col_collection_1.objects.link(ob_rod_support_000)
col_collection_1.objects.link(ob_rod_support_005)
col_collection_1.objects.link(ob_rod_support_006)
col_collection_1.objects.link(ob_rod_support_007)
col_collection_1.objects.link(ob_foot_front_008)

# ---- scene / render settings (as saved in the file)
scene.camera = ob_camera
scene.frame_start = 1; scene.frame_end = 250; scene.frame_set(281)
scene.render.engine = 'BLENDER_EEVEE_NEXT'
scene.render.resolution_percentage = 50
scene.render.dither_intensity = 0.0
scene.cycles.use_denoising = False
scene.cycles.samples = 10
scene.cycles.sampling_pattern = 'TABULATED_SOBOL'
scene.cycles.light_sampling_threshold = 0.0
scene.cycles.use_adaptive_sampling = False
scene.cycles.use_light_tree = False
scene.cycles.blur_glossy = 0.0
scene.cycles.pixel_filter_type = 'GAUSSIAN'
scene.cycles.sample_clamp_indirect = 0.0
scene.view_settings.view_transform = 'Standard'
bpy.context.view_layer.update()
